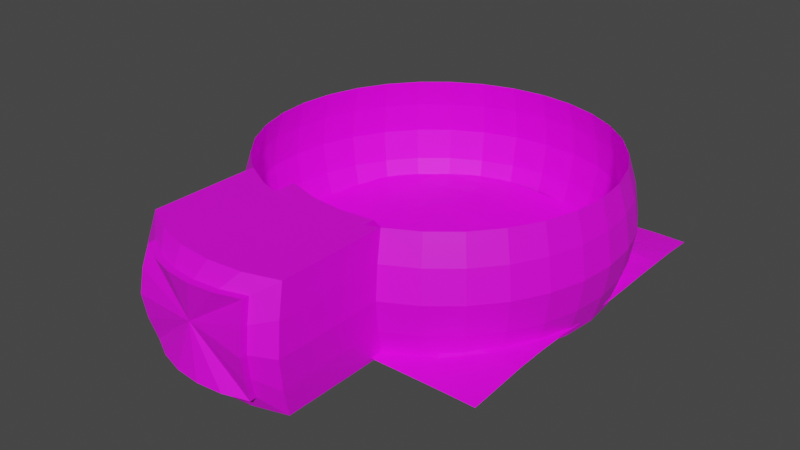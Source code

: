 # Source: Arena.blend  (saved by Blender 3.6.13; exported with 4.5.12 LTS)
import bpy
from mathutils import Matrix  # noqa: F401  (used for matrix-valued properties, if any)

bpy.ops.wm.read_factory_settings(use_empty=True)
scene = bpy.context.scene
scene.name = 'Scene'

# ---- collections
col_collection = bpy.data.collections.new('Collection'); scene.collection.children.link(col_collection)

# ---- images (referenced by path relative to the original .blend; pixels are not part of the script)
import os
ASSET_DIR = os.environ.get("B2B_ASSET_DIR", "")  # directory of the original .blend (textures are referenced by path, not embedded)
HERE = os.path.dirname(os.path.abspath(__file__))  # packed textures are extracted next to this script under _unpacked/

def load_image(name, relpath, width, height, colorspace="sRGB"):
    """Load a texture the original file referenced (path relative to the .blend, or extracted next to this script)."""
    p = next((c for c in (os.path.join(HERE, relpath), os.path.join(ASSET_DIR, relpath)) if relpath and os.path.exists(c)), "")
    if p:
        img = bpy.data.images.load(p, check_existing=True)
        img.name = name
    else:  # same state as the original file: an image datablock whose file is absent (Cycles renders it pink)
        img = bpy.data.images.new(name, width, height)
        img.source = "FILE"
        img.filepath = "//" + (relpath or name)
    img.colorspace_settings.name = colorspace
    return img
img_imphenziapalette01_png = load_image('ImphenziaPalette01.png', 'ImphenziaPalette01.png', 1024, 1024, 'sRGB')

# ---- materials (node trees are filled in below, after node groups)
mat_material_002 = bpy.data.materials.new('Material.002')
mat_material_002.use_transparent_shadow = False
mat_material_001 = bpy.data.materials.new('Material.001')
mat_material_001.use_transparent_shadow = False

# ---- material node trees
mat_material_002.use_nodes = True; mat_material_002.node_tree.nodes.clear()
_N = mat_material_002.node_tree.nodes; _L = mat_material_002.node_tree.links
n0 = _N.new('ShaderNodeBsdfPrincipled'); n0.name = 'Principled BSDF'; n0.location = (10, 300)
n0.distribution = 'GGX'
n0.subsurface_method = 'RANDOM_WALK_SKIN'
n0.inputs[3].default_value = 1.45
n0.inputs[27].default_value = (0.0, 0.0, 0.0, 1.0)
n0.inputs[28].default_value = 1.0
n1 = _N.new('ShaderNodeOutputMaterial'); n1.name = 'Material Output'; n1.location = (300, 300)
n2 = _N.new('ShaderNodeTexImage'); n2.name = 'Image Texture'; n2.location = (-285, 72)
n2.image = img_imphenziapalette01_png
n2.interpolation = 'Closest'
_L.new(n0.outputs[0], n1.inputs[0])
_L.new(n2.outputs[0], n0.inputs[0])
n1.is_active_output = True
mat_material_001.use_nodes = True; mat_material_001.node_tree.nodes.clear()
_N = mat_material_001.node_tree.nodes; _L = mat_material_001.node_tree.links
n0 = _N.new('ShaderNodeBsdfPrincipled'); n0.name = 'Principled BSDF'; n0.location = (10, 300)
n0.distribution = 'GGX'
n0.subsurface_method = 'RANDOM_WALK_SKIN'
n0.inputs[3].default_value = 1.45
n0.inputs[27].default_value = (0.0, 0.0, 0.0, 1.0)
n0.inputs[28].default_value = 1.0
n1 = _N.new('ShaderNodeOutputMaterial'); n1.name = 'Material Output'; n1.location = (300, 300)
n2 = _N.new('ShaderNodeTexImage'); n2.name = 'Image Texture'; n2.location = (-363, 103)
n2.image = img_imphenziapalette01_png
n2.interpolation = 'Closest'
_L.new(n0.outputs[0], n1.inputs[0])
_L.new(n2.outputs[0], n0.inputs[0])
n1.is_active_output = True

# ---- world
world_world = bpy.data.worlds.new('World'); scene.world = world_world
world_world.use_nodes = True; world_world.node_tree.nodes.clear()
_N = world_world.node_tree.nodes; _L = world_world.node_tree.links
n0 = _N.new('ShaderNodeOutputWorld'); n0.name = 'World Output'; n0.location = (300, 300)
n1 = _N.new('ShaderNodeBackground'); n1.name = 'Background'; n1.location = (10, 300)
n1.inputs[0].default_value = (0.05088, 0.05088, 0.05088, 1.0)
_L.new(n1.outputs[0], n0.inputs[0])
n0.is_active_output = True
world_world.color = (0.05088, 0.05088, 0.05088)
world_world.use_sun_shadow = False
world_world.sun_shadow_jitter_overblur = 0.0

# ---- meshes
me_plane = bpy.data.meshes.new('Plane')
me_plane.from_pydata([(-1.0, -1.0, 0.031), (1.0, -1.0, 0.008124), (-1.0, 1.0, 0.7127), (1.003, 1.001, 1.157), (-1.009, 0.8184, 0.91), (-1.003, 0.6364, 0.7511), (-1.0, 0.4545, 0.6077), (-1.0, 0.2727, 0.6076), (-1.0, 0.09091, 0.5622), (-1.0, -0.09091, 0.63), (-1.0, -0.2727, 0.9837), (-1.0, -0.4545, 0.6171), (-1.0, -0.6364, 0.5252), (-1.0, -0.8182, 0.4162), (-0.8182, -1.0, 0.5223), (-0.6364, -1.0, 1.196), (-0.4545, -1.0, 1.521), (-0.2727, -1.0, 1.265), (-0.09091, -1.0, 0.6109), (0.09091, -1.0, 0.05503), (0.2727, -1.0, 0.0), (0.4545, -1.0, 0.004698), (0.6364, -1.0, 0.08524), (0.8182, -1.0, 0.09437), (1.0, -0.8187, 0.7006), (1.001, -0.6441, 1.478), (1.001, -0.4647, 1.685), (1.001, -0.2808, 1.506), (1.0, -0.0924, 0.842), (1.0, 0.09091, 0.7951), (1.005, 0.2746, 1.187), (1.015, 0.46, 2.115), (1.018, 0.643, 2.408), (1.009, 0.8216, 1.87), (0.8207, 1.001, 1.236), (0.6385, 1.001, 0.9591), (0.4545, 1.0, 0.7409), (0.2733, 0.9999, 0.8942), (0.09423, 0.9992, 1.524), (-0.08375, 0.9982, 2.179), (-0.2654, 0.9982, 2.39), (-0.4509, 0.9984, 2.032), (-0.684, 1.0, 1.9), (-0.8241, 1.0, 0.8675), (-0.8182, -0.8182, 1.314), (-0.8182, -0.6364, 1.802), (-0.8182, -0.4545, 1.652), (-0.8182, -0.2727, 0.9684), (-0.8182, -0.09091, 1.095), (-0.8205, 0.09095, 0.9779), (-0.8343, 0.2729, 1.179), (-0.8783, 0.4551, 1.973), (-0.8984, 0.6372, 2.307), (-0.8719, 0.8187, 1.754), (-0.6364, -0.8182, 2.402), (-0.6364, -0.6364, 3.13), (-0.6364, -0.4545, 2.905), (-0.6364, -0.2727, 1.885), (-0.6364, -0.09091, 0.7134), (-0.6368, 0.09066, 0.9717), (-0.6595, 0.2721, 2.008), (-0.6302, 0.453, 2.209), (-0.6285, 0.6344, 2.503), (-0.6293, 0.8164, 2.206), (-0.4545, -0.8182, 2.913), (-0.4545, -0.6364, 3.785), (-0.4545, -0.4545, 3.508), (-0.4545, -0.2727, 2.316), (-0.4545, -0.09091, 0.9241), (-0.4586, 0.09025, 1.455), (-0.4458, 0.2706, 2.574), (-0.4439, 0.4519, 3.145), (-0.441, 0.633, 3.663), (-0.4421, 0.8151, 3.268), (-0.2727, -0.8182, 2.51), (-0.2727, -0.6364, 3.265), (-0.2727, -0.4545, 3.032), (-0.2727, -0.2727, 1.977), (-0.2725, -0.09097, 0.7848), (-0.2687, 0.08986, 1.592), (-0.2619, 0.2701, 2.948), (-0.2561, 0.4504, 4.112), (-0.2542, 0.6318, 4.523), (-0.2585, 0.8147, 3.739), (-0.09091, -0.8182, 1.463), (-0.09091, -0.6364, 1.983), (-0.09091, -0.4545, 1.824), (-0.09091, -0.2727, 1.093), (-0.09091, -0.09091, 0.5233), (-0.08792, 0.09017, 1.207), (-0.08239, 0.2706, 2.345), (-0.0766, 0.451, 3.622), (-0.07492, 0.6324, 4.002), (-0.078, 0.815, 3.37), (0.09091, -0.8182, 0.3968), (0.09091, -0.6364, 0.6551), (0.09091, -0.4545, 0.574), (0.09091, -0.2727, 0.475), (0.09091, -0.09091, 0.5193), (0.09193, 0.09066, 0.7865), (0.09593, 0.2715, 1.674), (0.09974, 0.4524, 2.514), (0.1008, 0.6339, 2.771), (0.09869, 0.8163, 2.33), (0.2727, -0.8182, 0.1539), (0.2729, -0.6384, 0.787), (0.2729, -0.4571, 0.8097), (0.2734, -0.2827, 1.743), (0.2728, -0.09141, 0.6878), (0.2727, 0.09091, 0.7858), (0.2736, 0.2725, 1.043), (0.2756, 0.4538, 1.371), (0.2763, 0.6355, 1.455), (0.2746, 0.8177, 1.266), (0.4545, -0.8182, 0.4521), (0.4554, -0.6501, 1.972), (0.4563, -0.4816, 3.35), (0.4561, -0.2967, 3.178), (0.4553, -0.1029, 2.001), (0.4546, 0.09058, 0.7484), (0.4547, 0.2728, 0.8583), (0.4557, 0.455, 1.127), (0.4555, 0.6367, 1.172), (0.4556, 0.8186, 1.078), (0.6365, -0.8196, 0.6719), (0.6379, -0.66, 2.97), (0.6386, -0.4893, 4.14), (0.6381, -0.299, 3.513), (0.6373, -0.1061, 2.473), (0.6366, 0.08776, 1.172), (0.64, 0.274, 1.037), (0.643, 0.4569, 1.681), (0.6463, 0.64, 1.969), (0.6478, 0.8223, 1.877), (0.8184, -0.8211, 0.9048), (0.8189, -0.6475, 1.688), (0.8192, -0.4709, 2.184), (0.8191, -0.2862, 1.933), (0.8187, -0.09846, 1.439), (0.8183, 0.08917, 1.318), (0.8252, 0.2753, 1.364), (0.8354, 0.4608, 2.56), (0.8442, 0.6458, 3.235), (0.8339, 0.8239, 2.173), (0.0, 0.9992, -1.0), (0.1949, 0.98, -1.0), (0.3824, 0.9231, -1.0), (0.5551, 0.8308, -1.0), (0.7065, 0.7065, -1.0), (0.8308, 0.5551, -1.0), (0.9231, 0.3824, -1.0), (0.98, 0.1949, -1.0), (0.9992, 0.0, -1.0), (0.98, -0.1949, -1.0), (0.9231, -0.3824, -1.0), (0.8308, -0.5551, -1.0), (0.7065, -0.7065, -1.0), (0.5551, -0.8308, -1.0), (0.3824, -0.9231, -1.0), (0.1949, -0.98, -1.0), (0.0, -0.9992, -1.0), (-0.1949, -0.98, -1.0), (-0.3824, -0.9231, -1.0), (-0.5551, -0.8308, -1.0), (-0.7065, -0.7065, -1.0), (-0.8308, -0.5551, -1.0), (-0.9231, -0.3824, -1.0), (-0.98, -0.1949, -1.0), (-0.9992, 0.0, -1.0), (-0.98, 0.1949, -1.0), (-0.9231, 0.3824, -1.0), (-0.8308, 0.5551, -1.0), (-0.7065, 0.7065, -1.0), (-0.5551, 0.8308, -1.0), (-0.3824, 0.9231, -1.0), (-0.1949, 0.98, -1.0), (-0.1949, 0.98, -1.0), (-0.3824, 0.9231, -1.0), (-0.5551, 0.8308, -1.0), (-0.7065, 0.7065, -1.0), (-0.8308, 0.5551, -1.0), (-0.9231, 0.3824, -1.0), (-0.98, 0.1949, -1.0), (-0.9992, 0.0, -1.0), (-0.98, -0.1949, -1.0), (-0.9231, -0.3824, -1.0), (-0.8308, -0.5551, -1.0), (-0.7065, -0.7065, -1.0), (-0.5551, -0.8308, -1.0), (-0.3824, -0.9231, -1.0), (-0.1949, -0.98, -1.0), (0.0, -0.9992, -1.0), (0.1949, -0.98, -1.0), (0.3824, -0.9231, -1.0), (0.5551, -0.8308, -1.0), (0.7065, -0.7065, -1.0), (0.8308, -0.5551, -1.0), (0.9231, -0.3824, -1.0), (0.98, -0.1949, -1.0), (0.9992, 0.0, -1.0), (0.98, 0.1949, -1.0), (0.9231, 0.3824, -1.0), (0.8308, 0.5551, -1.0), (0.7065, 0.7065, -1.0), (0.5551, 0.8308, -1.0), (0.3824, 0.9231, -1.0), (0.1949, 0.98, -1.0), (0.0, 0.9992, -1.0), (0.0, 0.9992, -1.0), (0.1949, 0.98, -1.0), (0.3824, 0.9231, -1.0), (0.5551, 0.8308, -1.0), (0.7065, 0.7065, -1.0), (0.8308, 0.5551, -1.0), (0.9231, 0.3824, -1.0), (0.98, 0.1949, -1.0), (0.9992, 0.0, -1.0), (0.98, -0.1949, -1.0), (0.9231, -0.3824, -1.0), (0.8308, -0.5551, -1.0), (0.7065, -0.7065, -1.0), (0.5551, -0.8308, -1.0), (0.3824, -0.9231, -1.0), (0.1949, -0.98, -1.0), (0.0, -0.9992, -1.0), (-0.1949, -0.98, -1.0), (-0.5551, -1.462, -1.0), (-0.3824, -0.9231, -1.0), (-0.5551, -0.8308, -1.0), (-0.3824, -1.554, -1.0), (-0.7065, -0.7065, -1.0), (-0.8308, -0.5551, -1.0), (-0.1949, -1.611, -1.0), (-0.9231, -0.3824, -1.0), (-0.98, -0.1949, -1.0), (0.0, -1.63, -1.0), (-0.9992, 0.0, -1.0), (-0.98, 0.1949, -1.0), (0.1949, -1.611, -1.0), (-0.9231, 0.3824, -1.0), (-0.8308, 0.5551, -1.0), (0.3824, -1.554, -1.0), (-0.7065, 0.7065, -1.0), (-0.5551, 0.8308, -1.0), (-0.3824, 0.9231, -1.0), (-0.1949, 0.98, -1.0), (0.3824, -1.554, -1.0), (0.1949, -1.611, -1.0), (0.0, -1.63, -1.0), (-0.1949, -1.611, -1.0), (-0.3824, -1.554, -1.0), (-0.5551, -1.462, -1.0), (-0.5551, -0.8308, -1.0), (-0.3824, -0.9231, -1.0), (-0.1949, -0.98, -1.0), (0.0, -0.9992, -1.0), (0.1949, -0.98, -1.0), (0.3824, -0.9231, -1.0), (-0.1747, -1.716, 3.368), (-0.316, -1.673, 3.368), (-0.4463, -1.603, 3.368), (-0.02768, -1.73, 3.368), (0.1193, -1.716, 3.368), (0.2606, -1.673, 3.368), (-0.1747, -1.716, 3.368), (-0.316, -1.673, 3.368), (-0.4463, -1.603, 3.368), (-0.02768, -1.73, 3.368), (0.1193, -1.716, 3.368), (0.2606, -1.673, 3.368)], [], [(143, 33, 3, 34), (4, 53, 43, 2), (53, 63, 42, 43), (63, 73, 41, 42), (73, 83, 40, 41), (83, 93, 39, 40), (93, 103, 38, 39), (103, 113, 37, 38), (113, 123, 36, 37), (123, 133, 35, 36), (133, 143, 34, 35), (0, 14, 44, 13), (13, 44, 45, 12), (12, 45, 46, 11), (11, 46, 47, 10), (10, 47, 48, 9), (9, 48, 49, 8), (8, 49, 50, 7), (7, 50, 51, 6), (6, 51, 52, 5), (5, 52, 53, 4), (14, 15, 54, 44), (44, 54, 55, 45), (45, 55, 56, 46), (46, 56, 57, 47), (47, 57, 58, 48), (48, 58, 59, 49), (49, 59, 60, 50), (50, 60, 61, 51), (51, 61, 62, 52), (52, 62, 63, 53), (15, 16, 64, 54), (54, 64, 65, 55), (55, 65, 66, 56), (56, 66, 67, 57), (57, 67, 68, 58), (58, 68, 69, 59), (59, 69, 70, 60), (60, 70, 71, 61), (61, 71, 72, 62), (62, 72, 73, 63), (16, 17, 74, 64), (64, 74, 75, 65), (65, 75, 76, 66), (66, 76, 77, 67), (67, 77, 78, 68), (68, 78, 79, 69), (69, 79, 80, 70), (70, 80, 81, 71), (71, 81, 82, 72), (72, 82, 83, 73), (17, 18, 84, 74), (74, 84, 85, 75), (75, 85, 86, 76), (76, 86, 87, 77), (77, 87, 88, 78), (78, 88, 89, 79), (79, 89, 90, 80), (80, 90, 91, 81), (81, 91, 92, 82), (82, 92, 93, 83), (18, 19, 94, 84), (84, 94, 95, 85), (85, 95, 96, 86), (86, 96, 97, 87), (87, 97, 98, 88), (88, 98, 99, 89), (89, 99, 100, 90), (90, 100, 101, 91), (91, 101, 102, 92), (92, 102, 103, 93), (19, 20, 104, 94), (94, 104, 105, 95), (95, 105, 106, 96), (96, 106, 107, 97), (97, 107, 108, 98), (98, 108, 109, 99), (99, 109, 110, 100), (100, 110, 111, 101), (101, 111, 112, 102), (102, 112, 113, 103), (20, 21, 114, 104), (104, 114, 115, 105), (105, 115, 116, 106), (106, 116, 117, 107), (107, 117, 118, 108), (108, 118, 119, 109), (109, 119, 120, 110), (110, 120, 121, 111), (111, 121, 122, 112), (112, 122, 123, 113), (21, 22, 124, 114), (114, 124, 125, 115), (115, 125, 126, 116), (116, 126, 127, 117), (117, 127, 128, 118), (118, 128, 129, 119), (119, 129, 130, 120), (120, 130, 131, 121), (121, 131, 132, 122), (122, 132, 133, 123), (22, 23, 134, 124), (124, 134, 135, 125), (125, 135, 136, 126), (126, 136, 137, 127), (127, 137, 138, 128), (128, 138, 139, 129), (129, 139, 140, 130), (130, 140, 141, 131), (131, 141, 142, 132), (132, 142, 143, 133), (23, 1, 24, 134), (134, 24, 25, 135), (135, 25, 26, 136), (136, 26, 27, 137), (137, 27, 28, 138), (138, 28, 29, 139), (139, 29, 30, 140), (140, 30, 31, 141), (141, 31, 32, 142), (142, 32, 33, 143), (144, 145, 146, 147, 148, 149, 150, 151, 152, 153, 154, 155, 156, 157, 158, 159, 160, 161, 162, 163, 164, 165, 166, 167, 168, 169, 170, 171, 172, 173, 174, 175), (170, 169, 237, 239), (161, 160, 224, 225), (152, 151, 215, 216), (169, 168, 236, 237), (160, 159, 223, 224), (151, 150, 214, 215), (168, 167, 234, 236), (159, 158, 222, 223), (150, 149, 213, 214), (144, 175, 245, 208), (167, 166, 233, 234), (158, 157, 221, 222), (149, 148, 212, 213), (175, 174, 244, 245), (166, 165, 231, 233), (157, 156, 220, 221), (148, 147, 211, 212), (174, 173, 243, 244), (165, 164, 230, 231), (156, 155, 219, 220), (147, 146, 210, 211), (173, 172, 242, 243), (164, 163, 228, 230), (155, 154, 218, 219), (146, 145, 209, 210), (172, 171, 240, 242), (163, 162, 227, 228), (154, 153, 217, 218), (171, 170, 239, 240), (145, 144, 208, 209), (162, 161, 225, 227), (153, 152, 216, 217), (246, 247, 238, 241), (249, 250, 229, 232), (248, 249, 232, 235), (247, 248, 235, 238), (223, 224, 255, 256), (225, 227, 253, 254), (222, 223, 256, 257), (224, 225, 254, 255), (227, 228, 252, 253), (239, 237, 182, 181), (225, 224, 191, 190), (216, 215, 200, 199), (237, 236, 183, 182), (224, 223, 192, 191), (215, 214, 201, 200), (236, 234, 184, 183), (223, 222, 193, 192), (214, 213, 202, 201), (208, 245, 176, 207), (234, 233, 185, 184), (222, 221, 194, 193), (213, 212, 203, 202), (245, 244, 177, 176), (233, 231, 186, 185), (221, 220, 195, 194), (212, 211, 204, 203), (244, 243, 178, 177), (231, 230, 187, 186), (220, 219, 196, 195), (211, 210, 205, 204), (243, 242, 179, 178), (230, 228, 188, 187), (219, 218, 197, 196), (210, 209, 206, 205), (242, 240, 180, 179), (228, 227, 189, 188), (218, 217, 198, 197), (240, 239, 181, 180), (209, 208, 207, 206), (227, 225, 190, 189), (217, 216, 199, 198), (250, 251, 226, 229), (261, 258, 264, 267), (262, 261, 267, 268), (258, 259, 265, 264), (263, 262, 268, 269), (259, 260, 266, 265)])
_uv = me_plane.uv_layers.new(name='UVMap')
_uv.uv.foreach_set('vector', [0.6796, 0.5541, 0.6796, 0.5541, 0.6796, 0.5541, 0.6796, 0.5541, 0.6796, 0.5541, 0.6796, 0.5541, 0.6796, 0.5541, 0.6796, 0.5541, 0.6796, 0.5541, 0.6796, 0.5541, 0.6796, 0.5541, 0.6796, 0.5541, 0.6796, 0.5541, 0.6796, 0.5541, 0.6796, 0.5541, 0.6796, 0.5541, 0.6796, 0.5541, 0.6796, 0.5541, 0.6796, 0.5541, 0.6796, 0.5541, 0.6796, 0.5541, 0.6796, 0.5541, 0.6796, 0.5541, 0.6796, 0.5541, 0.6796, 0.5541, 0.6796, 0.5541, 0.6796, 0.5541, 0.6796, 0.5541, 0.6796, 0.5541, 0.6796, 0.5541, 0.6796, 0.5541, 0.6796, 0.5541, 0.6796, 0.5541, 0.6796, 0.5541, 0.6796, 0.5541, 0.6796, 0.5541, 0.6796, 0.5541, 0.6796, 0.5541, 0.6796, 0.5541, 0.6796, 0.5541, 0.6796, 0.5541, 0.6796, 0.5541, 0.6796, 0.5541, 0.6796, 0.5541, 0.6796, 0.5541, 0.6796, 0.5541, 0.6796, 0.5541, 0.6796, 0.5541, 0.6796, 0.5541, 0.6796, 0.5541, 0.6796, 0.5541, 0.6796, 0.5541, 0.6796, 0.5541, 0.6796, 0.5541, 0.6796, 0.5541, 0.6796, 0.5541, 0.6796, 0.5541, 0.6796, 0.5541, 0.6796, 0.5541, 0.6796, 0.5541, 0.6796, 0.5541, 0.6796, 0.5541, 0.6796, 0.5541, 0.6796, 0.5541, 0.6796, 0.5541, 0.6796, 0.5541, 0.6796, 0.5541, 0.6796, 0.5541, 0.6796, 0.5541, 0.6796, 0.5541, 0.6796, 0.5541, 0.6796, 0.5541, 0.6796, 0.5541, 0.6796, 0.5541, 0.6796, 0.5541, 0.6796, 0.5541, 0.6796, 0.5541, 0.6796, 0.5541, 0.6796, 0.5541, 0.6796, 0.5541, 0.6796, 0.5541, 0.6796, 0.5541, 0.6796, 0.5541, 0.6796, 0.5541, 0.6796, 0.5541, 0.6796, 0.5541, 0.6796, 0.5541, 0.6796, 0.5541, 0.6796, 0.5541, 0.6796, 0.5541, 0.6796, 0.5541, 0.6796, 0.5541, 0.6796, 0.5541, 0.6796, 0.5541, 0.6796, 0.5541, 0.6796, 0.5541, 0.6796, 0.5541, 0.6796, 0.5541, 0.6796, 0.5541, 0.6796, 0.5541, 0.6796, 0.5541, 0.6796, 0.5541, 0.6796, 0.5541, 0.6796, 0.5541, 0.6796, 0.5541, 0.6796, 0.5541, 0.6796, 0.5541, 0.6796, 0.5541, 0.6796, 0.5541, 0.6796, 0.5541, 0.6796, 0.5541, 0.6796, 0.5541, 0.6796, 0.5541, 0.6796, 0.5541, 0.6796, 0.5541, 0.6796, 0.5541, 0.6796, 0.5541, 0.6796, 0.5541, 0.6796, 0.5541, 0.6796, 0.5541, 0.6796, 0.5541, 0.6796, 0.5541, 0.6796, 0.5541, 0.6796, 0.5541, 0.6796, 0.5541, 0.6796, 0.5541, 0.6796, 0.5541, 0.6796, 0.5541, 0.6796, 0.5541, 0.6796, 0.5541, 0.6796, 0.5541, 0.6796, 0.5541, 0.6796, 0.5541, 0.6796, 0.5541, 0.6796, 0.5541, 0.6796, 0.5541, 0.6796, 0.5541, 0.6796, 0.5541, 0.6796, 0.5541, 0.6796, 0.5541, 0.6796, 0.5541, 0.6796, 0.5541, 0.6796, 0.5541, 0.6796, 0.5541, 0.6796, 0.5541, 0.6796, 0.5541, 0.6796, 0.5541, 0.6796, 0.5541, 0.6796, 0.5541, 0.6796, 0.5541, 0.6796, 0.5541, 0.6796, 0.5541, 0.6796, 0.5541, 0.6796, 0.5541, 0.6796, 0.5541, 0.6796, 0.5541, 0.6796, 0.5541, 0.6796, 0.5541, 0.6796, 0.5541, 0.6796, 0.5541, 0.6796, 0.5541, 0.6796, 0.5541, 0.6796, 0.5541, 0.6796, 0.5541, 0.6796, 0.5541, 0.6796, 0.5541, 0.6796, 0.5541, 0.6796, 0.5541, 0.6796, 0.5541, 0.6796, 0.5541, 0.6796, 0.5541, 0.6796, 0.5541, 0.6796, 0.5541, 0.6796, 0.5541, 0.6796, 0.5541, 0.6796, 0.5541, 0.6796, 0.5541, 0.6796, 0.5541, 0.6796, 0.5541, 0.6796, 0.5541, 0.6796, 0.5541, 0.6796, 0.5541, 0.6796, 0.5541, 0.6796, 0.5541, 0.6796, 0.5541, 0.6796, 0.5541, 0.6796, 0.5541, 0.6796, 0.5541, 0.6796, 0.5541, 0.6796, 0.5541, 0.6796, 0.5541, 0.6796, 0.5541, 0.6796, 0.5541, 0.6796, 0.5541, 0.6796, 0.5541, 0.6796, 0.5541, 0.6796, 0.5541, 0.6796, 0.5541, 0.6796, 0.5541, 0.6796, 0.5541, 0.6796, 0.5541, 0.6796, 0.5541, 0.6796, 0.5541, 0.6796, 0.5541, 0.6796, 0.5541, 0.6796, 0.5541, 0.6796, 0.5541, 0.6796, 0.5541, 0.6796, 0.5541, 0.6796, 0.5541, 0.6796, 0.5541, 0.6796, 0.5541, 0.6796, 0.5541, 0.6796, 0.5541, 0.6796, 0.5541, 0.6796, 0.5541, 0.6796, 0.5541, 0.6796, 0.5541, 0.6796, 0.5541, 0.6796, 0.5541, 0.6796, 0.5541, 0.6796, 0.5541, 0.6796, 0.5541, 0.6796, 0.5541, 0.6796, 0.5541, 0.6796, 0.5541, 0.6796, 0.5541, 0.6796, 0.5541, 0.6796, 0.5541, 0.6796, 0.5541, 0.6796, 0.5541, 0.6796, 0.5541, 0.6796, 0.5541, 0.6796, 0.5541, 0.6796, 0.5541, 0.6796, 0.5541, 0.6796, 0.5541, 0.6796, 0.5541, 0.6796, 0.5541, 0.6796, 0.5541, 0.6796, 0.5541, 0.6796, 0.5541, 0.6796, 0.5541, 0.6796, 0.5541, 0.6796, 0.5541, 0.6796, 0.5541, 0.6796, 0.5541, 0.6796, 0.5541, 0.6796, 0.5541, 0.6796, 0.5541, 0.6796, 0.5541, 0.6796, 0.5541, 0.6796, 0.5541, 0.6796, 0.5541, 0.6796, 0.5541, 0.6796, 0.5541, 0.6796, 0.5541, 0.6796, 0.5541, 0.6796, 0.5541, 0.6796, 0.5541, 0.6796, 0.5541, 0.6796, 0.5541, 0.6796, 0.5541, 0.6796, 0.5541, 0.6796, 0.5541, 0.6796, 0.5541, 0.6796, 0.5541, 0.6796, 0.5541, 0.6796, 0.5541, 0.6796, 0.5541, 0.6796, 0.5541, 0.6796, 0.5541, 0.6796, 0.5541, 0.6796, 0.5541, 0.6796, 0.5541, 0.6796, 0.5541, 0.6796, 0.5541, 0.6796, 0.5541, 0.6796, 0.5541, 0.6796, 0.5541, 0.6796, 0.5541, 0.6796, 0.5541, 0.6796, 0.5541, 0.6796, 0.5541, 0.6796, 0.5541, 0.6796, 0.5541, 0.6796, 0.5541, 0.6796, 0.5541, 0.6796, 0.5541, 0.6796, 0.5541, 0.6796, 0.5541, 0.6796, 0.5541, 0.6796, 0.5541, 0.6796, 0.5541, 0.6796, 0.5541, 0.6796, 0.5541, 0.6796, 0.5541, 0.6796, 0.5541, 0.6796, 0.5541, 0.6796, 0.5541, 0.6796, 0.5541, 0.6796, 0.5541, 0.6796, 0.5541, 0.6796, 0.5541, 0.6796, 0.5541, 0.6796, 0.5541, 0.6796, 0.5541, 0.6796, 0.5541, 0.6796, 0.5541, 0.6796, 0.5541, 0.6796, 0.5541, 0.6796, 0.5541, 0.6796, 0.5541, 0.6796, 0.5541, 0.6796, 0.5541, 0.6796, 0.5541, 0.6796, 0.5541, 0.6796, 0.5541, 0.6796, 0.5541, 0.6796, 0.5541, 0.6796, 0.5541, 0.6796, 0.5541, 0.6796, 0.5541, 0.6796, 0.5541, 0.6796, 0.5541, 0.6796, 0.5541, 0.6796, 0.5541, 0.6796, 0.5541, 0.6796, 0.5541, 0.6796, 0.5541, 0.6796, 0.5541, 0.6796, 0.5541, 0.6796, 0.5541, 0.6796, 0.5541, 0.6796, 0.5541, 0.6796, 0.5541, 0.6796, 0.5541, 0.6796, 0.5541, 0.6796, 0.5541, 0.6796, 0.5541, 0.6796, 0.5541, 0.6796, 0.5541, 0.6796, 0.5541, 0.6796, 0.5541, 0.6796, 0.5541, 0.6796, 0.5541, 0.6796, 0.5541, 0.6796, 0.5541, 0.6796, 0.5541, 0.6796, 0.5541, 0.6796, 0.5541, 0.6796, 0.5541, 0.6796, 0.5541, 0.6796, 0.5541, 0.6796, 0.5541, 0.6796, 0.5541, 0.6796, 0.5541, 0.6796, 0.5541, 0.6796, 0.5541, 0.6796, 0.5541, 0.6796, 0.5541, 0.6796, 0.5541, 0.6796, 0.5541, 0.6796, 0.5541, 0.6796, 0.5541, 0.6796, 0.5541, 0.6796, 0.5541, 0.6796, 0.5541, 0.6796, 0.5541, 0.6796, 0.5541, 0.6796, 0.5541, 0.6796, 0.5541, 0.6796, 0.5541, 0.6796, 0.5541, 0.6796, 0.5541, 0.6796, 0.5541, 0.6796, 0.5541, 0.6796, 0.5541, 0.6796, 0.5541, 0.6796, 0.5541, 0.6796, 0.5541, 0.6796, 0.5541, 0.6796, 0.5541, 0.6796, 0.5541, 0.6796, 0.5541, 0.6796, 0.5541, 0.6796, 0.5541, 0.6796, 0.5541, 0.6796, 0.5541, 0.6796, 0.5541, 0.6796, 0.5541, 0.6796, 0.5541, 0.6796, 0.5541, 0.6796, 0.5541, 0.6796, 0.5541, 0.6796, 0.5541, 0.6796, 0.5541, 0.6796, 0.5541, 0.6796, 0.5541, 0.6796, 0.5541, 0.6796, 0.5541, 0.6796, 0.5541, 0.6796, 0.5541, 0.6796, 0.5541, 0.6796, 0.5541, 0.6796, 0.5541, 0.6796, 0.5541, 0.6796, 0.5541, 0.6796, 0.5541, 0.6796, 0.5541, 0.6796, 0.5541, 0.6796, 0.5541, 0.6796, 0.5541, 0.6796, 0.5541, 0.6796, 0.5541, 0.6796, 0.5541, 0.6796, 0.5541, 0.6796, 0.5541, 0.6796, 0.5541, 0.6796, 0.5541, 0.6796, 0.5541, 0.6796, 0.5541, 0.6796, 0.5541, 0.6796, 0.5541, 0.6796, 0.5541, 0.6796, 0.5541, 0.6796, 0.5541, 0.6796, 0.5541, 0.6796, 0.5541, 0.6796, 0.5541, 0.6796, 0.5541, 0.6796, 0.5541, 0.6796, 0.5541, 0.6796, 0.5541, 0.6796, 0.5541, 0.6796, 0.5541, 0.6796, 0.5541, 0.6796, 0.5541, 0.6796, 0.5541, 0.6796, 0.5541, 0.6796, 0.5541, 0.6796, 0.5541, 0.6796, 0.5541, 0.6796, 0.5541, 0.6796, 0.5541, 0.6796, 0.5541, 0.6796, 0.5541, 0.6796, 0.5541, 0.6796, 0.5541, 0.6796, 0.5541, 0.6796, 0.5541, 0.6796, 0.5541, 0.6796, 0.5541, 0.6796, 0.5541, 0.6796, 0.5541, 0.6796, 0.5541, 0.6796, 0.5541, 0.6796, 0.5541, 0.6796, 0.5541, 0.6796, 0.5541, 0.6796, 0.5541, 0.6796, 0.5541, 0.6796, 0.5541, 0.6796, 0.5541, 0.6796, 0.5541, 0.6796, 0.5541, 0.6796, 0.5541, 0.6796, 0.5541, 0.6796, 0.5541, 0.6796, 0.5541, 0.6796, 0.5541, 0.6796, 0.5541, 0.6796, 0.5541, 0.6796, 0.5541, 0.6796, 0.5541, 0.6796, 0.5541, 0.6796, 0.5541, 0.6796, 0.5541, 0.6796, 0.5541, 0.6796, 0.5541, 0.6796, 0.5541, 0.6796, 0.5541, 0.6796, 0.5541, 0.6796, 0.5541, 0.6796, 0.5541, 0.6796, 0.5541, 0.6796, 0.5541, 0.6796, 0.5541, 0.6796, 0.5541, 0.6796, 0.5541, 0.6796, 0.5541, 0.6796, 0.5541, 0.6796, 0.5541, 0.6796, 0.5541, 0.6796, 0.5541, 0.6796, 0.5541, 0.6796, 0.5541, 0.6796, 0.5541, 0.6796, 0.5541, 0.6796, 0.5541, 0.6796, 0.5541, 0.6796, 0.5541, 0.6796, 0.5541, 0.6796, 0.5541, 0.6796, 0.5541, 0.6796, 0.5541, 0.6796, 0.5541, 0.6796, 0.5541, 0.6796, 0.5541, 0.6796, 0.5541, 0.6796, 0.5541, 0.6796, 0.5541, 0.6796, 0.5541, 0.6796, 0.5541, 0.6796, 0.5541, 0.6796, 0.5541, 0.6796, 0.5541, 0.6796, 0.5541, 0.6796, 0.5541, 0.6796, 0.5541, 0.6796, 0.5541, 0.6796, 0.5541, 0.6796, 0.5541, 0.6796, 0.5541, 0.6796, 0.5541, 0.6796, 0.5541, 0.6796, 0.5541, 0.6796, 0.5541, 0.6796, 0.5541, 0.6796, 0.5541, 0.6796, 0.5541, 0.6796, 0.5541, 0.6796, 0.5541, 0.6796, 0.5541, 0.6796, 0.5541, 0.6796, 0.5541, 0.6796, 0.5541, 0.6796, 0.5541, 0.6796, 0.5541, 0.6796, 0.5541, 0.6796, 0.5541, 0.6796, 0.5541, 0.6796, 0.5541, 0.6796, 0.5541, 0.6796, 0.5541, 0.6796, 0.5541, 0.6796, 0.5541, 0.6796, 0.5541, 0.6796, 0.5541, 0.6796, 0.5541, 0.6796, 0.5541, 0.6796, 0.5541, 0.6796, 0.5541, 0.6796, 0.5541, 0.6796, 0.5541, 0.6796, 0.5541, 0.6796, 0.5541, 0.6796, 0.5541, 0.6796, 0.5541, 0.6796, 0.5541, 0.6796, 0.5541, 0.6796, 0.5541, 0.6796, 0.5541, 0.6796, 0.5541, 0.6796, 0.5541, 0.6796, 0.5541, 0.6796, 0.5541, 0.6796, 0.5541, 0.6796, 0.5541, 0.6796, 0.5541, 0.6796, 0.5541, 0.6796, 0.5541, 0.6796, 0.5541, 0.6796, 0.5541, 0.6796, 0.5541, 0.6796, 0.5541, 0.6796, 0.5541, 0.6796, 0.5541, 0.6796, 0.5541, 0.6796, 0.5541, 0.6796, 0.5541, 0.6796, 0.5541, 0.6796, 0.5541, 0.6796, 0.5541, 0.6796, 0.5541, 0.6796, 0.5541, 0.6796, 0.5541, 0.6796, 0.5541, 0.6796, 0.5541, 0.6796, 0.5541, 0.6796, 0.5541, 0.6796, 0.5541, 0.6796, 0.5541, 0.6796, 0.5541, 0.6796, 0.5541, 0.6796, 0.5541, 0.6796, 0.5541, 0.6796, 0.5541, 0.6796, 0.5541, 0.6796, 0.5541, 0.6796, 0.5541, 0.6796, 0.5541, 0.6796, 0.5541, 0.6796, 0.5541, 0.6796, 0.5541, 0.6796, 0.5541, 0.6796, 0.5541, 0.6796, 0.5541, 0.6796, 0.5541, 0.6796, 0.5541, 0.6796, 0.5541, 0.6796, 0.5541, 0.6796, 0.5541, 0.6796, 0.5541, 0.6796, 0.5541, 0.6796, 0.5541, 0.6796, 0.5541, 0.6796, 0.5541, 0.6796, 0.5541, 0.6796, 0.5541, 0.6796, 0.5541, 0.6796, 0.5541, 0.6796, 0.5541, 0.6796, 0.5541, 0.6796, 0.5541, 0.6796, 0.5541, 0.6796, 0.5541, 0.6796, 0.5541, 0.6796, 0.5541, 0.6796, 0.5541, 0.6796, 0.5541, 0.6796, 0.5541, 0.6796, 0.5541, 0.6796, 0.5541, 0.6796, 0.5541, 0.6796, 0.5541, 0.6796, 0.5541, 0.6796, 0.5541, 0.6796, 0.5541, 0.6796, 0.5541, 0.6796, 0.5541, 0.6796, 0.5541, 0.6796, 0.5541, 0.6796, 0.5541, 0.6796, 0.5541, 0.6796, 0.5541, 0.6796, 0.5541, 0.6796, 0.5541, 0.6796, 0.5541, 0.6796, 0.5541, 0.6796, 0.5541, 0.6796, 0.5541, 0.6796, 0.5541, 0.6796, 0.5541, 0.6796, 0.5541, 0.6796, 0.5541, 0.6796, 0.5541, 0.6796, 0.5541, 0.6796, 0.5541, 0.6796, 0.5541, 0.6796, 0.5541, 0.6796, 0.5541, 0.6796, 0.5541, 0.6796, 0.5541, 0.6796, 0.5541, 0.6796, 0.5541, 0.6796, 0.5541, 0.6796, 0.5541, 0.6796, 0.5541, 0.6796, 0.5541, 0.6796, 0.5541, 0.6796, 0.5541, 0.6796, 0.5541, 0.6796, 0.5541, 0.6796, 0.5541, 0.6796, 0.5541, 0.6796, 0.5541, 0.6796, 0.5541, 0.6796, 0.5541, 0.6796, 0.5541, 0.6796, 0.5541, 0.6796, 0.5541, 0.6796, 0.5541, 0.6796, 0.5541, 0.6796, 0.5541, 0.6796, 0.5541, 0.6796, 0.5541, 0.6796, 0.5541, 0.6796, 0.5541, 0.6796, 0.5541, 0.6796, 0.5541, 0.6796, 0.5541, 0.6796, 0.5541, 0.6796, 0.5541, 0.6796, 0.5541, 0.6796, 0.5541, 0.6796, 0.5541, 0.6796, 0.5541, 0.6796, 0.5541, 0.6796, 0.5541, 0.6796, 0.5541, 0.6796, 0.5541, 0.6796, 0.5541, 0.6796, 0.5541, 0.6796, 0.5541, 0.6796, 0.5541, 0.6796, 0.5541, 0.6796, 0.5541, 0.6796, 0.5541, 0.6796, 0.5541, 0.6796, 0.5541, 0.6796, 0.5541, 0.6796, 0.5541, 0.6796, 0.5541, 0.6796, 0.5541, 0.6796, 0.5541, 0.6796, 0.5541, 0.6796, 0.5541, 0.6796, 0.5541, 0.6796, 0.5541, 0.6796, 0.5541, 0.6796, 0.5541, 0.6796, 0.5541, 0.6796, 0.5541, 0.6796, 0.5541, 0.6796, 0.5541, 0.6796, 0.5541, 0.6796, 0.5541, 0.6796, 0.5541, 0.6796, 0.5541, 0.6796, 0.5541, 0.6796, 0.5541, 0.6796, 0.5541, 0.6796, 0.5541, 0.6796, 0.5541, 0.6796, 0.5541, 0.6796, 0.5541, 0.6796, 0.5541, 0.6796, 0.5541, 0.6796, 0.5541, 0.6796, 0.5541, 0.6796, 0.5541, 0.6796, 0.5541, 0.6796, 0.5541, 0.6796, 0.5541, 0.6796, 0.5541, 0.6796, 0.5541, 0.6796, 0.5541, 0.6796, 0.5541, 0.6796, 0.5541, 0.6796, 0.5541, 0.6796, 0.5541, 0.6796, 0.5541, 0.6796, 0.5541, 0.6796, 0.5541, 0.6796, 0.5541, 0.6796, 0.5541, 0.6796, 0.5541, 0.6796, 0.5541, 0.6796, 0.5541, 0.6796, 0.5541, 0.6796, 0.5541, 0.6796, 0.5541, 0.6796, 0.5541, 0.6796, 0.5541, 0.6796, 0.5541, 0.6796, 0.5541, 0.6796, 0.5541, 0.6796, 0.5541, 0.6796, 0.5541, 0.6796, 0.5541, 0.6796, 0.5541, 0.6796, 0.5541, 0.6796, 0.5541, 0.6796, 0.5541, 0.6796, 0.5541, 0.6796, 0.5541, 0.6796, 0.5541, 0.6796, 0.5541, 0.6796, 0.5541, 0.6796, 0.5541, 0.6796, 0.5541, 0.6796, 0.5541, 0.6796, 0.5541, 0.6796, 0.5541, 0.6796, 0.5541, 0.6796, 0.5541, 0.6796, 0.5541, 0.6796, 0.5541, 0.6796, 0.5541, 0.6796, 0.5541, 0.6796, 0.5541, 0.6796, 0.5541, 0.6796, 0.5541, 0.6796, 0.5541, 0.6796, 0.5541, 0.6796, 0.5541, 0.6796, 0.5541, 0.6796, 0.5541, 0.6796, 0.5541, 0.6796, 0.5541, 0.6796, 0.5541, 0.6796, 0.5541, 0.6796, 0.5541, 0.6796, 0.5541, 0.6796, 0.5541, 0.6796, 0.5541, 0.6796, 0.5541, 0.6796, 0.5541, 0.6796, 0.5541, 0.6796, 0.5541, 0.6796, 0.5541, 0.6796, 0.5541, 0.6796, 0.5541, 0.6796, 0.5541, 0.6796, 0.5541, 0.6796, 0.5541, 0.6796, 0.5541, 0.6796, 0.5541, 0.6796, 0.5541, 0.6796, 0.5541, 0.6796, 0.5541, 0.6796, 0.5541, 0.6796, 0.5541, 0.6796, 0.5541, 0.6796, 0.5541, 0.6796, 0.5541, 0.6796, 0.5541, 0.6796, 0.5541, 0.6796, 0.5541, 0.6796, 0.5541, 0.6796, 0.5541])
me_plane.materials.append(mat_material_002)
me_plane.update()
me_plane_001 = bpy.data.meshes.new('Plane.001')
me_plane_001.from_pydata([(0.0, 0.9992, 33.72), (0.1949, 0.98, 33.72), (0.3824, 0.9231, 33.72), (0.5551, 0.8308, 33.72), (0.7065, 0.7065, 33.72), (0.8308, 0.5551, 33.72), (0.9231, 0.3824, 33.72), (0.98, 0.1949, 33.72), (0.9992, 0.0, 33.72), (0.98, -0.1949, 33.72), (0.9231, -0.3824, 33.72), (0.8308, -0.5551, 33.72), (0.7065, -0.7065, 33.72), (0.5551, -0.8308, 33.72), (0.3824, -0.9231, 33.72), (0.1949, -0.98, 33.72), (0.0, -0.9992, 33.72), (-0.1949, -0.98, 33.72), (-0.3824, -0.9231, 33.72), (-0.5551, -0.8308, 33.72), (-0.7065, -0.7065, 33.72), (-0.8308, -0.5551, 33.72), (-0.9231, -0.3824, 33.72), (-0.98, -0.1949, 33.72), (-0.9992, 0.0, 33.72), (-0.98, 0.1949, 33.72), (-0.9231, 0.3824, 33.72), (-0.8308, 0.5551, 33.72), (-0.7065, 0.7065, 33.72), (-0.5551, 0.8308, 33.72), (-0.3824, 0.9231, 33.72), (-0.1949, 0.98, 33.72), (-0.2048, 1.03, 7.241), (-0.1949, 0.98, 33.72), (-0.1949, 0.98, -1.0), (-0.4017, 0.9698, 7.241), (-0.3824, 0.9231, 33.72), (-0.3824, 0.9231, -1.0), (-0.5832, 0.8728, 7.241), (-0.5551, 0.8308, 33.72), (-0.5551, 0.8308, -1.0), (-0.7422, 0.7422, 7.241), (-0.7065, 0.7065, 33.72), (-0.7065, 0.7065, -1.0), (-0.8728, 0.5832, 7.241), (-0.8308, 0.5551, 33.72), (-0.8308, 0.5551, -1.0), (-0.9698, 0.4017, 7.241), (-0.9231, 0.3824, 33.72), (-0.9231, 0.3824, -1.0), (-1.03, 0.2048, 7.241), (-0.98, 0.1949, 33.72), (-0.98, 0.1949, -1.0), (-1.05, 2.409e-10, 7.241), (-0.9992, 0.0, 33.72), (-0.9992, 0.0, -1.0), (-1.03, -0.2048, 7.241), (-0.98, -0.1949, 33.72), (-0.98, -0.1949, -1.0), (-0.9698, -0.4017, 7.241), (-0.9231, -0.3824, 33.72), (-0.9231, -0.3824, -1.0), (-0.8728, -0.5832, 7.241), (-0.8308, -0.5551, 33.72), (-0.8308, -0.5551, -1.0), (-0.7422, -0.7422, 7.241), (-0.7065, -0.7065, 33.72), (-0.7065, -0.7065, -1.0), (-0.5832, -0.8728, 7.241), (-0.5551, -0.8308, 33.72), (-0.5551, -0.8308, -1.0), (-0.4017, -0.9698, 7.241), (-0.3824, -0.9231, 33.72), (-0.3824, -0.9231, -1.0), (-0.2048, -1.03, 7.241), (-0.1949, -0.98, 33.72), (-0.1949, -0.98, -1.0), (6.927e-10, -1.05, 7.241), (0.0, -0.9992, 33.72), (0.0, -0.9992, -1.0), (0.2048, -1.03, 7.241), (0.1949, -0.98, 33.72), (0.1949, -0.98, -1.0), (0.4017, -0.9698, 7.241), (0.3824, -0.9231, 33.72), (0.3824, -0.9231, -1.0), (0.5832, -0.8728, 7.241), (0.5551, -0.8308, 33.72), (0.5551, -0.8308, -1.0), (0.7422, -0.7422, 7.241), (0.7065, -0.7065, 33.72), (0.7065, -0.7065, -1.0), (0.8728, -0.5832, 7.241), (0.8308, -0.5551, 33.72), (0.8308, -0.5551, -1.0), (0.9698, -0.4017, 7.241), (0.9231, -0.3824, 33.72), (0.9231, -0.3824, -1.0), (1.03, -0.2048, 7.241), (0.98, -0.1949, 33.72), (0.98, -0.1949, -1.0), (1.05, 2.409e-10, 7.241), (0.9992, 0.0, 33.72), (0.9992, 0.0, -1.0), (1.03, 0.2048, 7.241), (0.98, 0.1949, 33.72), (0.98, 0.1949, -1.0), (0.9698, 0.4017, 7.241), (0.9231, 0.3824, 33.72), (0.9231, 0.3824, -1.0), (0.8728, 0.5832, 7.241), (0.8308, 0.5551, 33.72), (0.8308, 0.5551, -1.0), (0.7422, 0.7422, 7.241), (0.7065, 0.7065, 33.72), (0.7065, 0.7065, -1.0), (0.5832, 0.8728, 7.241), (0.5551, 0.8308, 33.72), (0.5551, 0.8308, -1.0), (0.4017, 0.9698, 7.241), (0.3824, 0.9231, 33.72), (0.3824, 0.9231, -1.0), (0.2048, 1.03, 7.241), (6.927e-10, 1.05, 25.48), (0.0, 0.9992, 33.72), (0.1949, 0.98, 33.72), (0.1949, 0.98, -1.0), (0.0, 0.9992, -1.0), (0.1949, 0.98, 33.72), (0.0, 0.9992, 33.72), (-0.1747, -1.678, 3.368), (-0.1747, -1.678, 29.55), (0.3824, 0.9231, 33.72), (-0.316, -1.635, 3.368), (0.5551, 0.8308, 33.72), (-0.316, -1.635, 29.55), (0.7065, 0.7065, 33.72), (-0.4463, -1.565, 3.368), (0.8308, 0.5551, 33.72), (-0.4463, -1.565, 29.55), (0.9231, 0.3824, 33.72), (0.2752, -1.67, 23.33), (0.98, 0.1949, 33.72), (0.2834, -1.69, 16.46), (0.9992, 0.0, 33.72), (-0.4674, -1.597, 23.33), (0.98, -0.1949, 33.72), (-0.4794, -1.615, 16.46), (0.9231, -0.3824, 33.72), (-0.4463, -1.565, 29.55), (0.8308, -0.5551, 33.72), (-0.5551, -1.462, 33.72), (0.7065, -0.7065, 33.72), (-0.5991, -1.527, 16.36), (0.5551, -0.8308, 33.72), (-0.5832, -1.504, 25.48), (0.3824, -0.9231, 33.72), (0.4126, -1.627, 16.36), (0.1949, -0.98, 33.72), (0.4017, -1.601, 25.48), (0.0, -0.9992, 33.72), (-0.5551, -1.462, 33.72), (-0.1949, -0.98, 33.72), (-0.5551, -1.462, -1.0), (-0.3824, -0.9231, 33.72), (-0.3824, -1.554, 33.72), (-0.5551, -0.8308, 33.72), (-0.3824, -1.554, -1.0), (-0.7065, -0.7065, 33.72), (-0.1949, -1.611, 33.72), (-0.8308, -0.5551, 33.72), (-0.1949, -1.611, -1.0), (-0.9231, -0.3824, 33.72), (0.0, -1.63, 33.72), (-0.98, -0.1949, 33.72), (0.0, -1.63, -1.0), (-0.9992, 0.0, 33.72), (0.1949, -1.611, 33.72), (-0.98, 0.1949, 33.72), (0.1949, -1.611, -1.0), (-0.9231, 0.3824, 33.72), (0.3824, -1.554, 33.72), (-0.8308, 0.5551, 33.72), (0.3824, -1.554, -1.0), (-0.7065, 0.7065, 33.72), (0.3824, -1.554, -1.0), (-0.5551, 0.8308, 33.72), (0.3824, -1.554, 33.72), (-0.3824, 0.9231, 33.72), (0.4017, -1.601, 7.241), (-0.1949, 0.98, 33.72), (-0.5551, -1.462, -1.0), (-0.5832, -1.504, 7.241), (-0.5832, -1.504, 25.48), (-0.5832, -1.504, 25.48), (-0.5832, -1.504, 7.241), (-0.5551, -1.462, -1.0), (0.4017, -1.601, 7.241), (0.3824, -1.554, 33.72), (0.3824, -1.554, -1.0), (0.3824, -1.554, -1.0), (0.3824, -1.554, 33.72), (0.1949, -1.611, -1.0), (0.1949, -1.611, 33.72), (0.0, -1.63, -1.0), (0.0, -1.63, 33.72), (-0.1949, -1.611, -1.0), (-0.1949, -1.611, 33.72), (-0.3824, -1.554, -1.0), (-0.3824, -1.554, 33.72), (-0.5551, -1.462, -1.0), (-0.5551, -1.462, 33.72), (0.4017, -1.601, 25.48), (0.4126, -1.627, 16.36), (-0.5832, -1.504, 25.48), (-0.5991, -1.527, 16.36), (-0.5551, -1.462, 33.72), (-0.5991, -0.8965, 16.36), (-0.5832, -0.8728, 25.48), (0.4126, -0.9962, 16.36), (0.4017, -0.9698, 25.48), (-0.5551, -0.8308, 33.72), (-0.5551, -0.8308, -1.0), (-0.3824, -0.9231, 33.72), (-0.3824, -0.9231, -1.0), (-0.1949, -0.98, 33.72), (-0.1949, -0.98, -1.0), (0.0, -0.9992, 33.72), (0.0, -0.9992, -1.0), (0.1949, -0.98, 33.72), (0.1949, -0.98, -1.0), (0.3824, -0.9231, 33.72), (0.3824, -0.9231, -1.0), (0.3824, -0.9231, -1.0), (0.3824, -0.9231, 33.72), (0.4017, -0.9698, 7.241), (-0.5551, -0.8308, -1.0), (-0.5832, -0.8728, 7.241), (-0.4017, -1.053, 7.241), (-0.2048, -1.113, 7.241), (6.927e-10, -1.133, 7.241), (0.2048, -1.113, 7.241), (0.2048, -1.113, 25.48), (0.2104, -1.141, 16.36), (6.927e-10, -1.133, 25.48), (-0.2048, -1.113, 25.48), (-0.4017, -1.053, 25.48), (-0.4126, -1.08, 16.36), (-0.4126, -0.9962, 16.36), (-0.4017, -0.9698, 25.48), (-0.2048, -1.03, 25.48), (6.927e-10, -1.05, 25.48), (0.2104, -1.058, 16.36), (0.2048, -1.03, 25.48), (0.2048, -1.03, 7.241), (6.927e-10, -1.05, 7.241), (6.927e-10, 1.05, 7.241), (-2.83e-10, 1.078, 16.36), (0.2048, 1.03, 25.48), (0.2104, 1.058, 16.36), (0.4017, 0.9698, 25.48), (0.4126, 0.9962, 16.36), (0.5832, 0.8728, 25.48), (0.5991, 0.8965, 16.36), (0.7422, 0.7422, 25.48), (0.7624, 0.7624, 16.36), (0.8728, 0.5832, 25.48), (0.8965, 0.5991, 16.36), (0.9698, 0.4017, 25.48), (0.9962, 0.4126, 16.36), (1.03, 0.2048, 25.48), (1.058, 0.2104, 16.36), (1.05, 2.409e-10, 25.48), (1.078, 1.132e-09, 16.36), (1.03, -0.2048, 25.48), (1.058, -0.2104, 16.36), (0.9698, -0.4017, 25.48), (0.9962, -0.4126, 16.36), (0.8728, -0.5832, 25.48), (0.8965, -0.5991, 16.36), (0.7422, -0.7422, 25.48), (0.7624, -0.7624, 16.36), (0.5832, -0.8728, 25.48), (0.5991, -0.8965, 16.36), (0.4017, -0.9698, 25.48), (0.4126, -0.9962, 16.36), (0.2048, -1.03, 25.48), (0.2104, -1.058, 16.36), (6.927e-10, -1.05, 25.48), (-0.2048, -1.03, 7.241), (-0.2048, -1.03, 25.48), (-0.4017, -0.9698, 7.241), (-0.4017, -0.9698, 25.48), (-0.4126, -0.9962, 16.36), (-0.5832, -0.8728, 25.48), (-0.5991, -0.8965, 16.36), (-0.7422, -0.7422, 25.48), (-0.7624, -0.7624, 16.36), (-0.8728, -0.5832, 25.48), (-0.8965, -0.5991, 16.36), (-0.9698, -0.4017, 25.48), (-0.9962, -0.4126, 16.36), (-1.03, -0.2048, 25.48), (-1.058, -0.2104, 16.36), (-1.05, 2.409e-10, 25.48), (-1.078, 1.132e-09, 16.36), (-1.03, 0.2048, 25.48), (-1.058, 0.2104, 16.36), (-0.9698, 0.4017, 25.48), (-0.9962, 0.4126, 16.36), (-0.8728, 0.5832, 25.48), (-0.8965, 0.5991, 16.36), (-0.7422, 0.7422, 25.48), (-0.7624, 0.7624, 16.36), (-0.5832, 0.8728, 25.48), (-0.5991, 0.8965, 16.36), (-0.4017, 0.9698, 25.48), (-0.4126, 0.9962, 16.36), (-0.2048, 1.03, 25.48), (-0.2104, 1.058, 16.36), (-0.02768, -1.692, 29.55), (-0.02768, -1.692, 3.368), (0.1193, -1.678, 29.55), (0.1193, -1.678, 3.368), (0.2606, -1.635, 29.55), (0.2606, -1.635, 3.368), (0.2606, -1.635, 3.368), (0.2606, -1.635, 29.55), (0.2752, -1.67, 9.581), (-0.4463, -1.565, 3.368), (-0.4674, -1.597, 9.581), (-0.4674, -1.597, 23.33), (-0.1747, -1.716, 3.368), (-0.1747, -1.716, 29.55), (-0.316, -1.673, 3.368), (-0.316, -1.673, 29.55), (-0.4463, -1.603, 3.368), (-0.4463, -1.603, 29.55), (0.2752, -1.708, 23.33), (0.2834, -1.728, 16.46), (-0.4674, -1.635, 23.33), (-0.4794, -1.653, 16.46), (-0.4463, -1.603, 29.55), (-0.02768, -1.73, 29.55), (-0.02768, -1.73, 3.368), (0.1193, -1.716, 29.55), (0.1193, -1.716, 3.368), (0.2606, -1.673, 29.55), (0.2606, -1.673, 3.368), (0.2606, -1.673, 3.368), (0.2606, -1.673, 29.55), (0.2752, -1.708, 9.581), (-0.4463, -1.603, 3.368), (-0.4674, -1.635, 9.581), (-0.4674, -1.635, 23.33), (-0.1747, -1.716, 3.368), (-0.1747, -1.716, 29.55), (-0.316, -1.673, 3.368), (-0.316, -1.673, 29.55), (-0.4463, -1.603, 3.368), (-0.4463, -1.603, 29.55), (0.2752, -1.708, 23.33), (0.2834, -1.728, 16.46), (-0.4674, -1.635, 23.33), (-0.4794, -1.653, 16.46), (-0.4463, -1.603, 29.55), (-0.02768, -1.73, 29.55), (-0.02768, -1.73, 3.368), (0.1193, -1.716, 29.55), (0.1193, -1.716, 3.368), (0.2606, -1.673, 29.55), (0.2606, -1.673, 3.368), (0.2606, -1.673, 3.368), (0.2606, -1.673, 29.55), (0.2752, -1.708, 9.581), (-0.4463, -1.603, 3.368), (-0.4674, -1.635, 9.581), (-0.4674, -1.635, 23.33), (-0.1128, -1.673, 16.7), (-0.1128, -1.673, 16.81), (-0.1134, -1.673, 16.7), (-0.1134, -1.673, 16.81), (-0.1139, -1.672, 16.7), (-0.1139, -1.672, 16.81), (-0.1109, -1.673, 16.78), (-0.1109, -1.673, 16.75), (-0.114, -1.672, 16.78), (-0.114, -1.673, 16.75), (-0.1139, -1.672, 16.81), (-0.1122, -1.673, 16.81), (-0.1122, -1.673, 16.7), (-0.1116, -1.673, 16.81), (-0.1116, -1.673, 16.7), (-0.111, -1.673, 16.81), (-0.111, -1.673, 16.7), (-0.111, -1.673, 16.7), (-0.111, -1.673, 16.81), (-0.1109, -1.673, 16.73), (-0.1139, -1.672, 16.7), (-0.114, -1.672, 16.73), (-0.114, -1.672, 16.78), (-0.4017, -1.19, 7.241), (-0.2048, -1.25, 7.241), (6.927e-10, -1.27, 7.241), (0.2048, -1.25, 7.241), (-0.392, -0.9465, 29.6), (-0.1999, -1.005, 29.6), (3.464e-10, -1.024, 29.6), (0.1999, -1.005, 29.6), (-0.392, -0.706, 29.6), (-0.4017, -0.6308, 25.48), (-0.1999, -0.7643, 29.6), (-0.2048, -0.6906, 25.48), (3.464e-10, -0.784, 29.6), (6.927e-10, -0.7107, 25.48), (0.1999, -0.7643, 29.6), (0.2048, -0.6906, 25.48)], [], [(62, 299, 301, 59), (64, 62, 59, 61), (301, 300, 302, 303), (59, 301, 303, 56), (61, 59, 56, 58), (303, 302, 304, 305), (56, 303, 305, 53), (58, 56, 53, 55), (305, 304, 306, 307), (53, 305, 307, 50), (55, 53, 50, 52), (307, 306, 308, 309), (50, 307, 309, 47), (52, 50, 47, 49), (309, 308, 310, 311), (47, 309, 311, 44), (49, 47, 44, 46), (311, 310, 312, 313), (44, 311, 313, 41), (46, 44, 41, 43), (313, 312, 314, 315), (41, 313, 315, 38), (43, 41, 38, 40), (315, 314, 316, 317), (38, 315, 317, 35), (40, 38, 35, 37), (317, 316, 318, 319), (35, 317, 319, 32), (37, 35, 32, 34), (319, 318, 123, 257), (32, 319, 257, 256), (34, 32, 256, 127), (318, 33, 124, 123), (316, 36, 33, 318), (314, 39, 36, 316), (312, 42, 39, 314), (310, 45, 42, 312), (308, 48, 45, 310), (306, 51, 48, 308), (304, 54, 51, 306), (302, 57, 54, 304), (300, 60, 57, 302), (298, 63, 60, 300), (296, 66, 63, 298), (294, 69, 66, 296), (292, 405, 72, 69, 294), (406, 75, 72, 405), (407, 78, 75, 406), (408, 81, 78, 407), (284, 84, 81, 408, 286), (282, 87, 84, 284), (280, 90, 87, 282), (278, 93, 90, 280), (276, 96, 93, 278), (274, 99, 96, 276), (272, 102, 99, 274), (270, 105, 102, 272), (268, 108, 105, 270), (266, 111, 108, 268), (264, 114, 111, 266), (262, 117, 114, 264), (260, 120, 117, 262), (258, 125, 120, 260), (123, 124, 125, 258), (16, 17, 162, 160), (7, 8, 144, 142), (24, 25, 178, 176), (15, 16, 160, 158), (6, 7, 142, 140), (23, 24, 176, 174), (14, 15, 158, 156), (5, 6, 140, 138), (31, 0, 129, 190), (22, 23, 174, 172), (13, 14, 156, 154), (4, 5, 138, 136), (30, 31, 190, 188), (21, 22, 172, 170), (12, 13, 154, 152), (3, 4, 136, 134), (29, 30, 188, 186), (20, 21, 170, 168), (11, 12, 152, 150), (2, 3, 134, 132), (28, 29, 186, 184), (19, 20, 168, 166), (10, 11, 150, 148), (1, 2, 132, 128), (27, 28, 184, 182), (18, 19, 166, 164), (9, 10, 148, 146), (26, 27, 182, 180), (0, 1, 128, 129), (17, 18, 164, 162), (8, 9, 146, 144), (25, 26, 180, 178), (209, 207, 169, 165), (199, 197, 189, 185), (196, 195, 192, 191), (207, 205, 173, 169), (198, 212, 159, 187), (213, 212, 159, 157), (205, 203, 177, 173), (216, 194, 193, 151), (197, 213, 157, 189), (211, 209, 165, 161), (215, 214, 155, 153), (227, 229, 203, 205), (219, 220, 212, 213), (228, 226, 206, 204), (234, 220, 212, 198), (225, 227, 205, 207), (236, 237, 195, 196), (226, 224, 208, 206), (233, 235, 197, 199), (223, 225, 207, 209), (232, 230, 202, 200), (237, 217, 215, 195), (224, 222, 210, 208), (229, 231, 201, 203), (217, 218, 214, 215), (221, 223, 209, 211), (69, 294, 194, 216), (230, 228, 204, 202), (235, 219, 213, 197), (285, 284, 220, 219), (164, 162, 225, 223), (295, 294, 218, 217), (158, 156, 231, 229), (83, 285, 219, 235), (162, 160, 227, 225), (68, 295, 217, 237), (84, 284, 220, 234), (166, 164, 223, 221), (85, 83, 235, 233), (70, 68, 237, 236), (160, 158, 229, 227), (254, 252, 243, 241), (291, 289, 239, 238), (252, 253, 242, 243), (249, 248, 247, 246), (251, 250, 245, 244), (248, 291, 238, 247), (255, 254, 241, 240), (289, 255, 240, 239), (250, 249, 246, 245), (253, 251, 244, 242), (286, 288, 251, 253), (71, 74, 289, 291), (293, 71, 291, 248), (80, 287, 252, 254), (160, 162, 75, 78), (142, 144, 102, 105), (176, 178, 51, 54), (158, 160, 78, 81), (140, 142, 105, 108), (174, 176, 54, 57), (156, 158, 81, 84), (138, 140, 108, 111), (190, 129, 124, 33), (172, 174, 57, 60), (154, 156, 84, 87), (136, 138, 111, 114), (188, 190, 33, 36), (170, 172, 60, 63), (152, 154, 87, 90), (134, 136, 114, 117), (186, 188, 36, 39), (168, 170, 63, 66), (150, 152, 90, 93), (132, 134, 117, 120), (184, 186, 39, 42), (166, 168, 66, 69), (148, 150, 93, 96), (128, 132, 120, 125), (182, 184, 42, 45), (164, 166, 69, 72), (146, 148, 96, 99), (180, 182, 45, 48), (129, 128, 125, 124), (162, 164, 72, 75), (144, 146, 99, 102), (178, 180, 48, 51), (299, 298, 300, 301), (67, 65, 62, 64), (65, 297, 299, 62), (297, 296, 298, 299), (70, 68, 65, 67), (68, 295, 297, 65), (295, 294, 296, 297), (73, 71, 68, 70), (71, 293, 295, 68), (293, 292, 294, 295), (76, 74, 71, 73), (74, 77, 255, 289), (292, 293, 248, 249), (79, 77, 74, 76), (287, 286, 253, 252), (77, 80, 254, 255), (82, 80, 77, 79), (290, 292, 249, 250), (288, 290, 250, 251), (85, 83, 80, 82), (83, 285, 287, 80), (285, 284, 286, 287), (88, 86, 83, 85), (86, 283, 285, 83), (283, 282, 284, 285), (91, 89, 86, 88), (89, 281, 283, 86), (281, 280, 282, 283), (94, 92, 89, 91), (92, 279, 281, 89), (279, 278, 280, 281), (97, 95, 92, 94), (95, 277, 279, 92), (277, 276, 278, 279), (100, 98, 95, 97), (98, 275, 277, 95), (275, 274, 276, 277), (103, 101, 98, 100), (101, 273, 275, 98), (273, 272, 274, 275), (106, 104, 101, 103), (104, 271, 273, 101), (271, 270, 272, 273), (109, 107, 104, 106), (107, 269, 271, 104), (269, 268, 270, 271), (112, 110, 107, 109), (110, 267, 269, 107), (267, 266, 268, 269), (115, 113, 110, 112), (113, 265, 267, 110), (265, 264, 266, 267), (118, 116, 113, 115), (116, 263, 265, 113), (263, 262, 264, 265), (121, 119, 116, 118), (119, 261, 263, 116), (261, 260, 262, 263), (126, 122, 119, 121), (122, 259, 261, 119), (259, 258, 260, 261), (127, 256, 122, 126), (256, 257, 259, 122), (257, 123, 258, 259), (195, 215, 153, 192), (203, 201, 181, 177), (169, 173, 320, 131), (187, 159, 141, 327), (175, 171, 130, 321), (161, 165, 135, 139), (157, 159, 141, 143), (173, 177, 322, 320), (189, 157, 143, 328), (179, 175, 321, 323), (153, 155, 145, 147), (177, 181, 324, 322), (167, 163, 137, 133), (192, 153, 147, 330), (183, 179, 323, 325), (165, 169, 131, 135), (151, 193, 331, 149), (185, 189, 328, 326), (171, 167, 133, 130), (191, 192, 330, 329), (323, 321, 344, 346), (131, 320, 343, 333), (147, 145, 340, 341), (149, 331, 354, 342), (322, 324, 347, 345), (330, 147, 341, 353), (133, 137, 336, 334), (325, 323, 346, 348), (326, 328, 351, 349), (130, 133, 334, 332), (329, 330, 353, 352), (327, 141, 338, 350), (139, 135, 335, 337), (143, 141, 338, 339), (135, 131, 333, 335), (320, 322, 345, 343), (321, 130, 332, 344), (328, 143, 339, 351), (343, 345, 368, 366), (351, 339, 362, 374), (333, 343, 366, 356), (341, 340, 363, 364), (345, 347, 370, 368), (353, 341, 364, 376), (335, 333, 356, 358), (349, 351, 374, 372), (352, 353, 376, 375), (337, 335, 358, 360), (350, 338, 361, 373), (342, 354, 377, 365), (339, 338, 361, 362), (358, 356, 379, 381), (372, 374, 397, 395), (357, 359, 382, 380), (375, 376, 399, 398), (360, 358, 381, 383), (373, 361, 384, 396), (365, 377, 400, 388), (362, 361, 384, 385), (366, 368, 391, 389), (367, 355, 378, 390), (374, 362, 385, 397), (369, 367, 390, 392), (356, 366, 389, 379), (364, 363, 386, 387), (368, 370, 393, 391), (355, 357, 380, 378), (376, 364, 387, 399), (371, 369, 392, 394), (239, 240, 403, 402), (238, 239, 402, 401), (240, 241, 404, 403), (407, 406, 411, 413), (290, 288, 414, 412), (286, 408, 415, 416), (416, 415, 413, 414), (414, 413, 411, 412), (412, 411, 409, 410), (288, 286, 416, 414), (406, 405, 409, 411), (405, 292, 410, 409), (408, 407, 413, 415), (292, 290, 412, 410)])
_uv = me_plane_001.uv_layers.new(name='UVMap')
_uv.uv.foreach_set('vector', [0.4655, 0.08659, 0.4655, 0.08659, 0.4655, 0.08659, 0.4655, 0.08659, 0.4655, 0.08659, 0.4655, 0.08659, 0.4655, 0.08659, 0.4655, 0.08659, 0.4655, 0.08659, 0.4655, 0.08659, 0.4655, 0.08659, 0.4655, 0.08659, 0.4655, 0.08659, 0.4655, 0.08659, 0.4655, 0.08659, 0.4655, 0.08659, 0.4655, 0.08659, 0.4655, 0.08659, 0.4655, 0.08659, 0.4655, 0.08659, 0.4655, 0.08659, 0.4655, 0.08659, 0.4655, 0.08659, 0.4655, 0.08659, 0.4655, 0.08659, 0.4655, 0.08659, 0.4655, 0.08659, 0.4655, 0.08659, 0.4655, 0.08659, 0.4655, 0.08659, 0.4655, 0.08659, 0.4655, 0.08659, 0.4655, 0.08659, 0.4655, 0.08659, 0.4655, 0.08659, 0.4655, 0.08659, 0.4655, 0.08659, 0.4655, 0.08659, 0.4655, 0.08659, 0.4655, 0.08659, 0.4655, 0.08659, 0.4655, 0.08659, 0.4655, 0.08659, 0.4655, 0.08659, 0.4655, 0.08659, 0.4655, 0.08659, 0.4655, 0.08659, 0.4655, 0.08659, 0.4655, 0.08659, 0.4655, 0.08659, 0.4655, 0.08659, 0.4655, 0.08659, 0.4655, 0.08659, 0.4655, 0.08659, 0.4655, 0.08659, 0.4655, 0.08659, 0.4655, 0.08659, 0.4655, 0.08659, 0.4655, 0.08659, 0.4655, 0.08659, 0.4655, 0.08659, 0.4655, 0.08659, 0.4655, 0.08659, 0.4655, 0.08659, 0.4655, 0.08659, 0.4655, 0.08659, 0.4655, 0.08659, 0.4655, 0.08659, 0.4655, 0.08659, 0.4655, 0.08659, 0.4655, 0.08659, 0.4655, 0.08659, 0.4655, 0.08659, 0.4655, 0.08659, 0.4655, 0.08659, 0.4655, 0.08659, 0.4655, 0.08659, 0.4655, 0.08659, 0.4655, 0.08659, 0.4655, 0.08659, 0.4655, 0.08659, 0.4655, 0.08659, 0.4655, 0.08659, 0.4655, 0.08659, 0.4655, 0.08659, 0.4655, 0.08659, 0.4655, 0.08659, 0.4655, 0.08659, 0.4655, 0.08659, 0.4655, 0.08659, 0.4655, 0.08659, 0.4655, 0.08659, 0.4655, 0.08659, 0.4655, 0.08659, 0.4655, 0.08659, 0.4655, 0.08659, 0.4655, 0.08659, 0.4655, 0.08659, 0.4655, 0.08659, 0.4655, 0.08659, 0.4655, 0.08659, 0.4655, 0.08659, 0.4655, 0.08659, 0.4655, 0.08659, 0.4655, 0.08659, 0.4655, 0.08659, 0.4655, 0.08659, 0.4655, 0.08659, 0.4655, 0.08659, 0.4655, 0.08659, 0.4655, 0.08659, 0.4655, 0.08659, 0.4655, 0.08659, 0.4655, 0.08659, 0.4655, 0.08659, 0.4655, 0.08659, 0.4655, 0.08659, 0.4655, 0.08659, 0.4655, 0.08659, 0.4655, 0.08659, 0.4655, 0.08659, 0.4655, 0.08659, 0.4655, 0.08659, 0.4655, 0.08659, 0.4655, 0.08659, 0.4655, 0.08659, 0.4655, 0.08659, 0.4655, 0.08659, 0.4655, 0.08659, 0.4655, 0.08659, 0.4655, 0.08659, 0.4655, 0.08659, 0.4655, 0.08659, 0.4655, 0.08659, 0.4655, 0.08659, 0.4655, 0.08659, 0.4655, 0.08659, 0.4655, 0.08659, 0.4655, 0.08659, 0.4655, 0.08659, 0.4655, 0.08659, 0.4655, 0.08659, 0.4655, 0.08659, 0.4655, 0.08659, 0.4655, 0.08659, 0.4655, 0.08659, 0.4655, 0.08659, 0.4655, 0.08659, 0.4655, 0.08659, 0.4655, 0.08659, 0.4655, 0.08659, 0.4655, 0.08659, 0.4655, 0.08659, 0.4655, 0.08659, 0.4655, 0.08659, 0.4655, 0.08659, 0.4655, 0.08659, 0.4655, 0.08659, 0.4655, 0.08659, 0.4655, 0.08659, 0.4655, 0.08659, 0.4655, 0.08659, 0.4655, 0.08659, 0.4655, 0.08659, 0.4655, 0.08659, 0.4655, 0.08659, 0.4655, 0.08659, 0.4655, 0.08659, 0.4655, 0.08659, 0.4655, 0.08659, 0.4655, 0.08659, 0.4655, 0.08659, 0.4655, 0.08659, 0.4655, 0.08659, 0.4655, 0.08659, 0.4655, 0.08659, 0.4655, 0.08659, 0.4655, 0.08659, 0.4655, 0.08659, 0.4655, 0.08659, 0.4655, 0.08659, 0.4655, 0.08659, 0.4655, 0.08659, 0.4655, 0.08659, 0.4655, 0.08659, 0.4655, 0.08659, 0.4655, 0.08659, 0.4655, 0.08659, 0.4655, 0.08659, 0.4655, 0.08659, 0.4655, 0.08659, 0.4655, 0.08659, 0.4655, 0.08659, 0.4655, 0.08659, 0.4655, 0.08659, 0.4655, 0.08659, 0.4655, 0.08659, 0.4655, 0.08659, 0.4655, 0.08659, 0.4655, 0.08659, 0.4655, 0.08659, 0.4655, 0.08659, 0.4655, 0.08659, 0.4655, 0.08659, 0.4655, 0.08659, 0.4655, 0.08659, 0.4655, 0.08659, 0.4655, 0.08659, 0.4655, 0.08659, 0.4655, 0.08659, 0.4655, 0.08659, 0.4655, 0.08659, 0.4655, 0.08659, 0.4655, 0.08659, 0.4655, 0.08659, 0.4655, 0.08659, 0.4655, 0.08659, 0.4655, 0.08659, 0.4655, 0.08659, 0.4655, 0.08659, 0.4655, 0.08659, 0.4655, 0.08659, 0.4655, 0.08659, 0.4655, 0.08659, 0.4655, 0.08659, 0.4655, 0.08659, 0.4655, 0.08659, 0.4655, 0.08659, 0.4655, 0.08659, 0.4655, 0.08659, 0.4655, 0.08659, 0.4655, 0.08659, 0.4655, 0.08659, 0.4655, 0.08659, 0.4655, 0.08659, 0.4655, 0.08659, 0.4655, 0.08659, 0.4655, 0.08659, 0.4655, 0.08659, 0.4655, 0.08659, 0.4655, 0.08659, 0.4655, 0.08659, 0.4655, 0.08659, 0.4655, 0.08659, 0.4655, 0.08659, 0.4655, 0.08659, 0.4655, 0.08659, 0.4655, 0.08659, 0.4655, 0.08659, 0.4655, 0.08659, 0.4655, 0.08659, 0.4655, 0.08659, 0.4655, 0.08659, 0.4655, 0.08659, 0.4655, 0.08659, 0.4655, 0.08659, 0.4655, 0.08659, 0.4655, 0.08659, 0.4655, 0.08659, 0.4655, 0.08659, 0.4655, 0.08659, 0.4655, 0.08659, 0.4655, 0.08659, 0.4655, 0.08659, 0.4655, 0.08659, 0.4655, 0.08659, 0.4655, 0.08659, 0.4655, 0.08659, 0.4655, 0.08659, 0.4655, 0.08659, 0.4655, 0.08659, 0.4655, 0.08659, 0.4655, 0.08659, 0.4655, 0.08659, 0.4655, 0.08659, 0.4655, 0.08659, 0.4655, 0.08659, 0.4655, 0.08659, 0.4655, 0.08659, 0.4655, 0.08659, 0.4655, 0.08659, 0.4655, 0.08659, 0.4655, 0.08659, 0.4655, 0.08659, 0.4655, 0.08659, 0.4655, 0.08659, 0.4655, 0.08659, 0.4655, 0.08659, 0.4655, 0.08659, 0.4655, 0.08659, 0.4655, 0.08659, 0.4655, 0.08659, 0.4655, 0.08659, 0.4655, 0.08659, 0.4655, 0.08659, 0.4655, 0.08659, 0.4655, 0.08659, 0.4655, 0.08659, 0.4655, 0.08659, 0.4655, 0.08659, 0.4655, 0.08659, 0.4655, 0.08659, 0.4655, 0.08659, 0.4655, 0.08659, 0.4655, 0.08659, 0.4655, 0.08659, 0.4655, 0.08659, 0.4655, 0.08659, 0.4655, 0.08659, 0.4655, 0.08659, 0.4655, 0.08659, 0.4655, 0.08659, 0.4655, 0.08659, 0.4655, 0.08659, 0.4655, 0.08659, 0.4655, 0.08659, 0.4655, 0.08659, 0.4655, 0.08659, 0.4655, 0.08659, 0.4655, 0.08659, 0.4655, 0.08659, 0.4655, 0.08659, 0.4655, 0.08659, 0.4655, 0.08659, 0.4655, 0.08659, 0.4655, 0.08659, 0.4655, 0.08659, 0.4655, 0.08659, 0.4655, 0.08659, 0.4655, 0.08659, 0.4655, 0.08659, 0.4655, 0.08659, 0.4655, 0.08659, 0.4655, 0.08659, 0.4655, 0.08659, 0.4655, 0.08659, 0.4655, 0.08659, 0.4655, 0.08659, 0.4655, 0.08659, 0.4655, 0.08659, 0.4655, 0.08659, 0.4655, 0.08659, 0.4655, 0.08659, 0.4655, 0.08659, 0.4655, 0.08659, 0.4655, 0.08659, 0.4655, 0.08659, 0.4655, 0.08659, 0.4655, 0.08659, 0.4655, 0.08659, 0.4655, 0.08659, 0.4655, 0.08659, 0.4655, 0.08659, 0.4655, 0.08659, 0.4655, 0.08659, 0.4655, 0.08659, 0.4655, 0.08659, 0.4655, 0.08659, 0.4655, 0.08659, 0.4655, 0.08659, 0.4655, 0.08659, 0.4655, 0.08659, 0.4655, 0.08659, 0.4655, 0.08659, 0.4655, 0.08659, 0.4655, 0.08659, 0.4655, 0.08659, 0.4655, 0.08659, 0.4655, 0.08659, 0.4655, 0.08659, 0.4655, 0.08659, 0.4655, 0.08659, 0.4655, 0.08659, 0.4655, 0.08659, 0.4655, 0.08659, 0.4655, 0.08659, 0.4655, 0.08659, 0.4655, 0.08659, 0.4655, 0.08659, 0.4655, 0.08659, 0.4655, 0.08659, 0.4655, 0.08659, 0.4655, 0.08659, 0.4655, 0.08659, 0.4655, 0.08659, 0.4655, 0.08659, 0.4655, 0.08659, 0.4655, 0.08659, 0.4655, 0.08659, 0.4655, 0.08659, 0.4655, 0.08659, 0.4655, 0.08659, 0.4655, 0.08659, 0.4655, 0.08659, 0.4655, 0.08659, 0.4655, 0.08659, 0.4655, 0.08659, 0.4655, 0.08659, 0.4655, 0.08659, 0.4655, 0.08659, 0.4655, 0.08659, 0.4655, 0.08659, 0.4655, 0.08659, 0.4655, 0.08659, 0.4655, 0.08659, 0.4655, 0.08659, 0.4655, 0.08659, 0.4655, 0.08659, 0.4655, 0.08659, 0.4655, 0.08659, 0.4655, 0.08659, 0.4655, 0.08659, 0.4655, 0.08659, 0.4655, 0.08659, 0.4655, 0.08659, 0.4655, 0.08659, 0.4655, 0.08659, 0.4655, 0.08659, 0.4655, 0.08659, 0.4655, 0.08659, 0.4655, 0.08659, 0.4655, 0.08659, 0.4655, 0.08659, 0.4655, 0.08659, 0.4655, 0.08659, 0.4655, 0.08659, 0.4655, 0.08659, 0.4655, 0.08659, 0.4655, 0.08659, 0.4655, 0.08659, 0.4655, 0.08659, 0.4655, 0.08659, 0.4655, 0.08659, 0.4655, 0.08659, 0.4655, 0.08659, 0.4655, 0.08659, 0.4655, 0.08659, 0.4655, 0.08659, 0.4655, 0.08659, 0.4655, 0.08659, 0.4655, 0.08659, 0.4655, 0.08659, 0.4655, 0.08659, 0.4655, 0.08659, 0.4655, 0.08659, 0.4655, 0.08659, 0.4655, 0.08659, 0.4655, 0.08659, 0.4655, 0.08659, 0.4655, 0.08659, 0.4655, 0.08659, 0.4655, 0.08659, 0.4655, 0.08659, 0.4655, 0.08659, 0.4655, 0.08659, 0.4655, 0.08659, 0.4655, 0.08659, 0.4655, 0.08659, 0.4655, 0.08659, 0.4655, 0.08659, 0.4655, 0.08659, 0.4655, 0.08659, 0.4655, 0.08659, 0.4655, 0.08659, 0.4655, 0.08659, 0.4655, 0.08659, 0.4655, 0.08659, 0.4655, 0.08659, 0.4655, 0.08659, 0.4655, 0.08659, 0.4655, 0.08659, 0.4655, 0.08659, 0.4655, 0.08659, 0.4655, 0.08659, 0.4655, 0.08659, 0.4655, 0.08659, 0.4655, 0.08659, 0.4655, 0.08659, 0.4655, 0.08659, 0.4655, 0.08659, 0.4655, 0.08659, 0.4655, 0.08659, 0.4655, 0.08659, 0.4655, 0.08659, 0.4655, 0.08659, 0.4655, 0.08659, 0.4655, 0.08659, 0.4655, 0.08659, 0.4655, 0.08659, 0.4655, 0.08659, 0.4655, 0.08659, 0.4655, 0.08659, 0.4655, 0.08659, 0.4655, 0.08659, 0.4655, 0.08659, 0.4655, 0.08659, 0.4655, 0.08659, 0.4655, 0.08659, 0.4655, 0.08659, 0.4655, 0.08659, 0.4655, 0.08659, 0.4655, 0.08659, 0.4655, 0.08659, 0.4655, 0.08659, 0.4655, 0.08659, 0.4655, 0.08659, 0.4655, 0.08659, 0.4655, 0.08659, 0.4655, 0.08659, 0.4655, 0.08659, 0.4655, 0.08659, 0.4655, 0.08659, 0.4655, 0.08659, 0.4655, 0.08659, 0.4655, 0.08659, 0.4655, 0.08659, 0.4655, 0.08659, 0.4655, 0.08659, 0.4655, 0.08659, 0.4655, 0.08659, 0.4655, 0.08659, 0.4655, 0.08659, 0.4655, 0.08659, 0.4655, 0.08659, 0.4655, 0.08659, 0.4655, 0.08659, 0.4655, 0.08659, 0.4655, 0.08659, 0.4655, 0.08659, 0.4655, 0.08659, 0.4655, 0.08659, 0.4655, 0.08659, 0.4655, 0.08659, 0.4655, 0.08659, 0.4655, 0.08659, 0.4655, 0.08659, 0.4655, 0.08659, 0.4655, 0.08659, 0.4655, 0.08659, 0.4655, 0.08659, 0.4655, 0.08659, 0.4655, 0.08659, 0.4655, 0.08659, 0.4655, 0.08659, 0.4655, 0.08659, 0.4655, 0.08659, 0.4655, 0.08659, 0.4655, 0.08659, 0.4655, 0.08659, 0.4655, 0.08659, 0.4655, 0.08659, 0.4655, 0.08659, 0.4655, 0.08659, 0.4655, 0.08659, 0.4655, 0.08659, 0.4655, 0.08659, 0.4655, 0.08659, 0.4655, 0.08659, 0.4655, 0.08659, 0.4655, 0.08659, 0.4655, 0.08659, 0.4655, 0.08659, 0.4655, 0.08659, 0.4655, 0.08659, 0.4655, 0.08659, 0.4655, 0.08659, 0.4655, 0.08659, 0.4655, 0.08659, 0.4655, 0.08659, 0.4655, 0.08659, 0.4655, 0.08659, 0.4655, 0.08659, 0.4655, 0.08659, 0.4655, 0.08659, 0.4655, 0.08659, 0.4655, 0.08659, 0.4655, 0.08659, 0.4655, 0.08659, 0.4655, 0.08659, 0.4655, 0.08659, 0.4655, 0.08659, 0.4655, 0.08659, 0.4655, 0.08659, 0.4655, 0.08659, 0.4655, 0.08659, 0.4655, 0.08659, 0.4655, 0.08659, 0.4655, 0.08659, 0.4655, 0.08659, 0.4655, 0.08659, 0.4655, 0.08659, 0.4655, 0.08659, 0.4655, 0.08659, 0.4655, 0.08659, 0.4655, 0.08659, 0.4655, 0.08659, 0.4655, 0.08659, 0.4655, 0.08659, 0.4655, 0.08659, 0.4655, 0.08659, 0.4655, 0.08659, 0.4655, 0.08659, 0.4655, 0.08659, 0.4655, 0.08659, 0.4655, 0.08659, 0.4655, 0.08659, 0.4655, 0.08659, 0.4655, 0.08659, 0.4655, 0.08659, 0.4655, 0.08659, 0.4655, 0.08659, 0.4655, 0.08659, 0.4655, 0.08659, 0.4655, 0.08659, 0.4655, 0.08659, 0.4655, 0.08659, 0.4655, 0.08659, 0.4655, 0.08659, 0.4655, 0.08659, 0.4655, 0.08659, 0.4655, 0.08659, 0.4655, 0.08659, 0.4655, 0.08659, 0.4655, 0.08659, 0.4655, 0.08659, 0.4655, 0.08659, 0.4655, 0.08659, 0.4655, 0.08659, 0.4655, 0.08659, 0.4655, 0.08659, 0.4655, 0.08659, 0.4655, 0.08659, 0.4655, 0.08659, 0.4655, 0.08659, 0.4655, 0.08659, 0.4655, 0.08659, 0.4655, 0.08659, 0.4655, 0.08659, 0.4655, 0.08659, 0.4655, 0.08659, 0.4655, 0.08659, 0.4655, 0.08659, 0.4655, 0.08659, 0.4655, 0.08659, 0.4655, 0.08659, 0.4655, 0.08659, 0.4655, 0.08659, 0.4655, 0.08659, 0.4655, 0.08659, 0.4655, 0.08659, 0.4655, 0.08659, 0.4655, 0.08659, 0.4655, 0.08659, 0.4655, 0.08659, 0.4655, 0.08659, 0.4655, 0.08659, 0.4655, 0.08659, 0.4655, 0.08659, 0.4655, 0.08659, 0.4655, 0.08659, 0.4655, 0.08659, 0.4655, 0.08659, 0.4655, 0.08659, 0.4655, 0.08659, 0.4655, 0.08659, 0.4655, 0.08659, 0.4655, 0.08659, 0.4655, 0.08659, 0.4655, 0.08659, 0.4655, 0.08659, 0.4655, 0.08659, 0.4655, 0.08659, 0.4655, 0.08659, 0.4655, 0.08659, 0.4655, 0.08659, 0.4655, 0.08659, 0.4655, 0.08659, 0.4655, 0.08659, 0.4655, 0.08659, 0.4655, 0.08659, 0.4655, 0.08659, 0.4655, 0.08659, 0.4655, 0.08659, 0.4655, 0.08659, 0.4655, 0.08659, 0.4655, 0.08659, 0.4655, 0.08659, 0.4655, 0.08659, 0.4655, 0.08659, 0.4655, 0.08659, 0.4655, 0.08659, 0.4655, 0.08659, 0.4655, 0.08659, 0.4655, 0.08659, 0.4655, 0.08659, 0.4655, 0.08659, 0.4655, 0.08659, 0.4655, 0.08659, 0.4655, 0.08659, 0.4655, 0.08659, 0.4655, 0.08659, 0.4655, 0.08659, 0.4655, 0.08659, 0.4655, 0.08659, 0.4655, 0.08659, 0.4655, 0.08659, 0.4655, 0.08659, 0.4655, 0.08659, 0.4655, 0.08659, 0.4655, 0.08659, 0.4655, 0.08659, 0.4655, 0.08659, 0.4655, 0.08659, 0.4655, 0.08659, 0.4655, 0.08659, 0.4655, 0.08659, 0.4655, 0.08659, 0.4655, 0.08659, 0.4655, 0.08659, 0.4655, 0.08659, 0.4655, 0.08659, 0.4655, 0.08659, 0.4655, 0.08659, 0.4655, 0.08659, 0.4655, 0.08659, 0.4655, 0.08659, 0.4655, 0.08659, 0.4655, 0.08659, 0.4655, 0.08659, 0.4655, 0.08659, 0.4655, 0.08659, 0.4655, 0.08659, 0.4655, 0.08659, 0.4655, 0.08659, 0.4655, 0.08659, 0.4655, 0.08659, 0.4655, 0.08659, 0.4655, 0.08659, 0.4655, 0.08659, 0.4655, 0.08659, 0.4655, 0.08659, 0.4655, 0.08659, 0.4655, 0.08659, 0.4655, 0.08659, 0.4655, 0.08659, 0.4655, 0.08659, 0.4655, 0.08659, 0.4655, 0.08659, 0.4655, 0.08659, 0.4655, 0.08659, 0.4655, 0.08659, 0.4655, 0.08659, 0.4655, 0.08659, 0.4655, 0.08659, 0.4655, 0.08659, 0.4655, 0.08659, 0.4655, 0.08659, 0.4655, 0.08659, 0.4655, 0.08659, 0.4655, 0.08659, 0.4655, 0.08659, 0.4655, 0.08659, 0.4655, 0.08659, 0.4655, 0.08659, 0.4655, 0.08659, 0.4655, 0.08659, 0.4655, 0.08659, 0.4655, 0.08659, 0.4655, 0.08659, 0.4655, 0.08659, 0.4655, 0.08659, 0.4655, 0.08659, 0.4655, 0.08659, 0.4655, 0.08659, 0.4655, 0.08659, 0.4655, 0.08659, 0.4655, 0.08659, 0.4655, 0.08659, 0.4655, 0.08659, 0.4655, 0.08659, 0.4655, 0.08659, 0.4655, 0.08659, 0.4655, 0.08659, 0.4655, 0.08659, 0.4655, 0.08659, 0.4655, 0.08659, 0.4655, 0.08659, 0.4655, 0.08659, 0.4655, 0.08659, 0.4655, 0.08659, 0.4655, 0.08659, 0.4655, 0.08659, 0.4655, 0.08659, 0.4655, 0.08659, 0.4655, 0.08659, 0.4655, 0.08659, 0.4655, 0.08659, 0.4655, 0.08659, 0.4655, 0.08659, 0.4655, 0.08659, 0.4655, 0.08659, 0.4655, 0.08659, 0.4655, 0.08659, 0.4655, 0.08659, 0.4655, 0.08659, 0.4655, 0.08659, 0.4655, 0.08659, 0.4655, 0.08659, 0.4655, 0.08659, 0.4655, 0.08659, 0.4655, 0.08659, 0.4655, 0.08659, 0.4655, 0.08659, 0.4655, 0.08659, 0.4655, 0.08659, 0.4655, 0.08659, 0.4655, 0.08659, 0.4655, 0.08659, 0.4655, 0.08659, 0.4655, 0.08659, 0.4655, 0.08659, 0.4655, 0.08659, 0.4655, 0.08659, 0.4655, 0.08659, 0.4655, 0.08659, 0.4655, 0.08659, 0.4655, 0.08659, 0.4655, 0.08659, 0.4655, 0.08659, 0.4655, 0.08659, 0.4655, 0.08659, 0.4655, 0.08659, 0.4655, 0.08659, 0.4655, 0.08659, 0.4655, 0.08659, 0.4655, 0.08659, 0.4655, 0.08659, 0.4655, 0.08659, 0.4655, 0.08659, 0.4655, 0.08659, 0.4655, 0.08659, 0.4655, 0.08659, 0.4655, 0.08659, 0.4655, 0.08659, 0.4655, 0.08659, 0.4655, 0.08659, 0.4655, 0.08659, 0.4655, 0.08659, 0.4655, 0.08659, 0.4655, 0.08659, 0.4655, 0.08659, 0.4655, 0.08659, 0.4655, 0.08659, 0.4655, 0.08659, 0.4655, 0.08659, 0.4655, 0.08659, 0.4655, 0.08659, 0.4655, 0.08659, 0.4655, 0.08659, 0.4655, 0.08659, 0.4655, 0.08659, 0.4655, 0.08659, 0.4655, 0.08659, 0.4655, 0.08659, 0.4655, 0.08659, 0.4655, 0.08659, 0.4655, 0.08659, 0.4655, 0.08659, 0.4655, 0.08659, 0.4655, 0.08659, 0.4655, 0.08659, 0.4655, 0.08659, 0.4655, 0.08659, 0.4655, 0.08659, 0.4655, 0.08659, 0.4655, 0.08659, 0.4655, 0.08659, 0.4655, 0.08659, 0.4655, 0.08659, 0.4655, 0.08659, 0.4655, 0.08659, 0.4655, 0.08659, 0.4655, 0.08659, 0.4655, 0.08659, 0.4655, 0.08659, 0.4655, 0.08659, 0.4655, 0.08659, 0.4655, 0.08659, 0.4655, 0.08659, 0.4655, 0.08659, 0.4655, 0.08659, 0.4655, 0.08659, 0.4655, 0.08659, 0.4655, 0.08659, 0.4655, 0.08659, 0.4655, 0.08659, 0.4655, 0.08659, 0.4655, 0.08659, 0.4655, 0.08659, 0.4655, 0.08659, 0.4655, 0.08659, 0.4655, 0.08659, 0.4655, 0.08659, 0.4655, 0.08659, 0.4655, 0.08659, 0.4655, 0.08659, 0.4655, 0.08659, 0.4655, 0.08659, 0.4655, 0.08659, 0.4655, 0.08659, 0.4655, 0.08659, 0.4655, 0.08659, 0.4655, 0.08659, 0.4655, 0.08659, 0.4655, 0.08659, 0.4655, 0.08659, 0.4655, 0.08659, 0.4655, 0.08659, 0.4655, 0.08659, 0.4655, 0.08659, 0.4655, 0.08659, 0.4655, 0.08659, 0.4655, 0.08659, 0.4655, 0.08659, 0.4655, 0.08659, 0.4655, 0.08659, 0.4655, 0.08659, 0.4655, 0.08659, 0.4655, 0.08659, 0.4655, 0.08659, 0.4655, 0.08659, 0.4655, 0.08659, 0.4655, 0.08659, 0.4655, 0.08659, 0.4655, 0.08659, 0.4655, 0.08659, 0.4655, 0.08659, 0.4655, 0.08659, 0.4655, 0.08659, 0.4655, 0.08659, 0.4655, 0.08659, 0.4655, 0.08659, 0.4655, 0.08659, 0.4655, 0.08659, 0.4655, 0.08659, 0.4655, 0.08659, 0.4655, 0.08659, 0.4655, 0.08659, 0.4655, 0.08659, 0.4655, 0.08659, 0.4655, 0.08659, 0.4655, 0.08659, 0.4655, 0.08659, 0.4655, 0.08659, 0.4655, 0.08659, 0.4655, 0.08659, 0.4655, 0.08659, 0.4655, 0.08659, 0.4655, 0.08659, 0.4655, 0.08659, 0.4655, 0.08659, 0.4655, 0.08659, 0.4655, 0.08659, 0.4655, 0.08659, 0.4655, 0.08659, 0.4655, 0.08659, 0.4655, 0.08659, 0.4655, 0.08659, 0.4655, 0.08659, 0.4655, 0.08659, 0.4655, 0.08659, 0.4655, 0.08659, 0.4655, 0.08659, 0.4655, 0.08659, 0.4655, 0.08659, 0.4655, 0.08659, 0.4655, 0.08659, 0.4655, 0.08659, 0.4655, 0.08659, 0.4655, 0.08659, 0.4655, 0.08659, 0.4655, 0.08659, 0.4655, 0.08659, 0.4655, 0.08659, 0.4655, 0.08659, 0.4655, 0.08659, 0.4655, 0.08659, 0.4655, 0.08659, 0.4655, 0.08659, 0.4655, 0.08659, 0.4655, 0.08659, 0.4655, 0.08659, 0.4655, 0.08659, 0.4655, 0.08659, 0.4655, 0.08659, 0.4655, 0.08659, 0.4655, 0.08659, 0.4655, 0.08659, 0.4655, 0.08659, 0.4655, 0.08659, 0.4655, 0.08659, 0.4655, 0.08659, 0.4655, 0.08659, 0.4655, 0.08659, 0.4655, 0.08659, 0.4655, 0.08659, 0.4655, 0.08659, 0.4655, 0.08659, 0.4655, 0.08659, 0.4655, 0.08659, 0.4655, 0.08659, 0.4655, 0.08659, 0.4655, 0.08659, 0.4655, 0.08659, 0.4655, 0.08659, 0.4655, 0.08659, 0.4655, 0.08659, 0.4655, 0.08659, 0.4655, 0.08659, 0.4655, 0.08659, 0.4655, 0.08659, 0.4655, 0.08659, 0.4655, 0.08659, 0.4655, 0.08659, 0.4655, 0.08659, 0.4655, 0.08659, 0.4655, 0.08659, 0.4655, 0.08659, 0.4655, 0.08659, 0.4655, 0.08659, 0.4655, 0.08659, 0.4655, 0.08659, 0.4655, 0.08659, 0.4655, 0.08659, 0.4655, 0.08659, 0.4655, 0.08659, 0.4655, 0.08659, 0.4655, 0.08659, 0.4655, 0.08659, 0.4655, 0.08659, 0.4655, 0.08659, 0.4655, 0.08659, 0.4655, 0.08659, 0.4655, 0.08659, 0.4655, 0.08659, 0.4655, 0.08659, 0.4655, 0.08659, 0.4655, 0.08659, 0.4655, 0.08659, 0.4655, 0.08659, 0.4655, 0.08659, 0.4655, 0.08659, 0.4655, 0.08659, 0.4655, 0.08659, 0.4655, 0.08659, 0.4655, 0.08659, 0.4655, 0.08659, 0.4655, 0.08659, 0.4655, 0.08659, 0.4655, 0.08659, 0.4655, 0.08659, 0.4655, 0.08659, 0.4655, 0.08659, 0.4655, 0.08659, 0.4655, 0.08659, 0.4655, 0.08659, 0.4655, 0.08659, 0.4655, 0.08659, 0.4655, 0.08659, 0.4655, 0.08659, 0.4655, 0.08659, 0.4655, 0.08659, 0.4655, 0.08659, 0.4655, 0.08659, 0.4655, 0.08659, 0.4655, 0.08659, 0.4655, 0.08659, 0.4655, 0.08659, 0.4655, 0.08659, 0.4655, 0.08659, 0.4655, 0.08659, 0.4655, 0.08659, 0.4655, 0.08659, 0.4655, 0.08659, 0.4655, 0.08659, 0.4655, 0.08659, 0.4655, 0.08659, 0.4655, 0.08659, 0.4655, 0.08659, 0.4655, 0.08659, 0.4655, 0.08659, 0.4655, 0.08659, 0.4655, 0.08659, 0.4655, 0.08659, 0.4655, 0.08659, 0.4655, 0.08659, 0.4655, 0.08659, 0.4655, 0.08659, 0.4655, 0.08659, 0.4655, 0.08659, 0.4655, 0.08659, 0.4655, 0.08659, 0.4655, 0.08659, 0.4655, 0.08659, 0.4655, 0.08659, 0.4655, 0.08659, 0.4655, 0.08659, 0.4655, 0.08659, 0.4655, 0.08659, 0.4655, 0.08659, 0.4655, 0.08659, 0.4655, 0.08659, 0.4655, 0.08659, 0.4655, 0.08659, 0.4655, 0.08659, 0.4655, 0.08659, 0.4655, 0.08659, 0.4655, 0.08659, 0.4655, 0.08659, 0.4655, 0.08659, 0.4655, 0.08659, 0.4655, 0.08659, 0.4655, 0.08659, 0.4655, 0.08659, 0.4655, 0.08659, 0.4655, 0.08659, 0.4655, 0.08659, 0.4655, 0.08659, 0.4655, 0.08659, 0.4655, 0.08659, 0.4655, 0.08659, 0.4655, 0.08659, 0.4655, 0.08659, 0.4655, 0.08659, 0.4655, 0.08659, 0.4655, 0.08659, 0.4655, 0.08659, 0.4655, 0.08659, 0.4655, 0.08659, 0.4655, 0.08659, 0.4655, 0.08659, 0.4655, 0.08659, 0.4655, 0.08659, 0.4655, 0.08659, 0.4655, 0.08659, 0.4655, 0.08659, 0.4655, 0.08659, 0.4655, 0.08659, 0.4655, 0.08659, 0.4655, 0.08659, 0.4655, 0.08659, 0.4655, 0.08659, 0.4655, 0.08659, 0.4655, 0.08659, 0.4655, 0.08659, 0.4655, 0.08659, 0.4655, 0.08659, 0.4655, 0.08659, 0.4655, 0.08659, 0.4655, 0.08659, 0.4655, 0.08659, 0.4655, 0.08659, 0.4655, 0.08659, 0.4655, 0.08659, 0.4655, 0.08659, 0.4655, 0.08659, 0.4655, 0.08659, 0.4655, 0.08659, 0.4655, 0.08659, 0.4655, 0.08659, 0.4655, 0.08659, 0.4655, 0.08659, 0.4655, 0.08659, 0.4655, 0.08659, 0.4655, 0.08659, 0.4655, 0.08659, 0.4655, 0.08659, 0.4655, 0.08659, 0.4655, 0.08659, 0.4655, 0.08659, 0.4655, 0.08659, 0.4655, 0.08659, 0.4655, 0.08659, 0.4655, 0.08659, 0.4655, 0.08659, 0.4655, 0.08659, 0.4655, 0.08659, 0.4655, 0.08659, 0.4655, 0.08659, 0.4655, 0.08659, 0.4655, 0.08659, 0.4655, 0.08659, 0.4655, 0.08659, 0.4655, 0.08659, 0.4655, 0.08659, 0.4655, 0.08659, 0.4655, 0.08659, 0.4655, 0.08659, 0.4655, 0.08659, 0.4655, 0.08659, 0.4655, 0.08659, 0.4655, 0.08659, 0.4655, 0.08659, 0.4655, 0.08659, 0.4655, 0.08659, 0.4655, 0.08659, 0.4655, 0.08659, 0.4655, 0.08659, 0.4655, 0.08659, 0.4655, 0.08659, 0.4655, 0.08659, 0.4655, 0.08659, 0.4655, 0.08659, 0.4655, 0.08659, 0.4655, 0.08659, 0.4655, 0.08659, 0.4655, 0.08659, 0.4655, 0.08659, 0.4655, 0.08659, 0.4655, 0.08659, 0.4655, 0.08659, 0.4655, 0.08659, 0.4655, 0.08659, 0.4655, 0.08659, 0.4655, 0.08659, 0.4655, 0.08659, 0.4655, 0.08659, 0.4655, 0.08659, 0.4655, 0.08659, 0.4655, 0.08659, 0.4655, 0.08659, 0.4655, 0.08659, 0.4655, 0.08659, 0.4655, 0.08659, 0.4655, 0.08659, 0.4655, 0.08659, 0.4655, 0.08659, 0.4655, 0.08659, 0.4655, 0.08659, 0.4655, 0.08659, 0.4655, 0.08659, 0.4655, 0.08659, 0.4655, 0.08659, 0.4655, 0.08659, 0.4655, 0.08659, 0.4655, 0.08659, 0.4655, 0.08659, 0.4655, 0.08659, 0.4655, 0.08659, 0.4655, 0.08659, 0.4655, 0.08659, 0.4655, 0.08659, 0.4655, 0.08659, 0.4655, 0.08659, 0.4655, 0.08659, 0.4655, 0.08659, 0.4655, 0.08659, 0.4655, 0.08659, 0.4655, 0.08659, 0.4655, 0.08659, 0.4655, 0.08659, 0.4655, 0.08659, 0.4655, 0.08659, 0.4655, 0.08659, 0.4655, 0.08659, 0.4655, 0.08659, 0.4655, 0.08659, 0.4655, 0.08659, 0.4655, 0.08659, 0.4655, 0.08659, 0.4655, 0.08659, 0.4655, 0.08659, 0.4655, 0.08659, 0.4655, 0.08659, 0.4655, 0.08659, 0.4655, 0.08659, 0.4655, 0.08659, 0.4655, 0.08659, 0.08413, 0.9085, 0.08413, 0.9085, 0.08413, 0.9085, 0.08413, 0.9085, 0.4655, 0.08659, 0.4655, 0.08659, 0.4655, 0.08659, 0.4655, 0.08659, 0.4532, 0.6673, 0.4532, 0.6673, 0.4532, 0.6673, 0.4532, 0.6673, 0.4532, 0.6673, 0.4532, 0.6673, 0.4532, 0.6673, 0.4532, 0.6673, 0.08413, 0.9085, 0.08413, 0.9085, 0.08413, 0.9085, 0.08413, 0.9085, 0.4532, 0.6673, 0.4532, 0.6673, 0.4532, 0.6673, 0.4532, 0.6673, 0.4655, 0.08659, 0.4655, 0.08659, 0.4655, 0.08659, 0.4655, 0.08659, 0.4532, 0.6673, 0.4532, 0.6673, 0.4532, 0.6673, 0.4532, 0.6673, 0.4532, 0.6673, 0.4532, 0.6673, 0.4532, 0.6673, 0.4532, 0.6673, 0.4532, 0.6673, 0.4532, 0.6673, 0.4532, 0.6673, 0.4532, 0.6673, 0.4655, 0.08659, 0.4655, 0.08659, 0.4655, 0.08659, 0.4655, 0.08659])
me_plane_001.materials.append(mat_material_001)
me_plane_001.update()

# ---- objects
ob_ground = bpy.data.objects.new('Ground', me_plane)
ob_arena = bpy.data.objects.new('Arena', me_plane_001)

# ---- transforms, parenting, visibility, modifiers, constraints
ob_ground.location = (0.0, 0.0, 0.0)
ob_ground.scale = (50.0, 50.0, 1.0)
ob_arena.location = (0.0, 0.0, 0.0)
ob_arena.scale = (50.0, 50.0, 1.0)

# ---- collection membership
col_collection.objects.link(ob_ground)
col_collection.objects.link(ob_arena)

# ---- scene / render settings (as saved in the file)
scene.frame_start = 1; scene.frame_end = 250; scene.frame_set(1)
scene.render.engine = 'BLENDER_EEVEE_NEXT'
scene.cycles.sampling_pattern = 'TABULATED_SOBOL'
scene.view_settings.view_transform = 'Filmic'
bpy.context.view_layer.update()

# ---- added for rendering (the .blend has no active camera and no usable light): camera, sun
cam_auto = bpy.data.cameras.new('AutoCamera')
cam_auto.lens = 50.0
cam_auto.sensor_width = 36.0
cam_auto.clip_end = 2929.41
ob_auto_camera = bpy.data.objects.new('AutoCamera', cam_auto)
scene.collection.objects.link(ob_auto_camera)
ob_auto_camera.location = (166.919, -216.596, 149.894)
ob_auto_camera.rotation_euler = (1.09748, -7.21219e-08, 0.694738)
scene.camera = ob_auto_camera
light_auto_sun = bpy.data.lights.new('AutoSun', 'SUN')
light_auto_sun.energy = 3.0
light_auto_sun.angle = 0.0523599
ob_auto_sun = bpy.data.objects.new('AutoSun', light_auto_sun)
scene.collection.objects.link(ob_auto_sun)
ob_auto_sun.rotation_euler = (0.872665, 0.174533, 0.523599)
bpy.context.view_layer.update()
